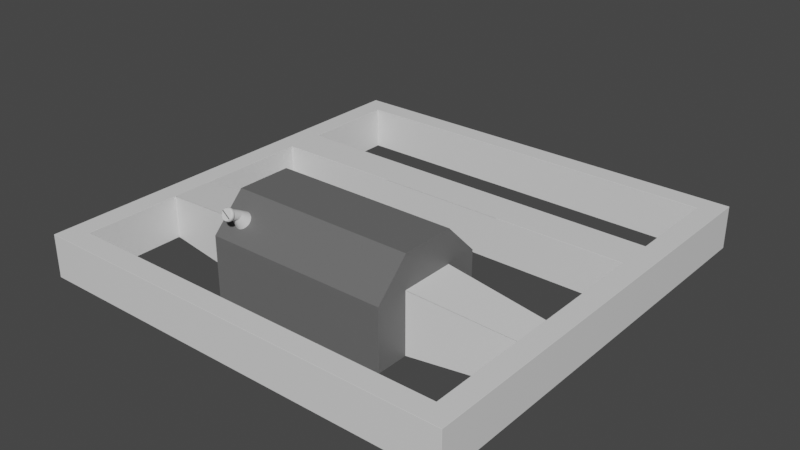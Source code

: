 # Source: D-FuelTankModule.blend  (saved by Blender 2.90.8; exported with 4.5.12 LTS)
import bpy
from mathutils import Matrix  # noqa: F401  (used for matrix-valued properties, if any)

bpy.ops.wm.read_factory_settings(use_empty=True)
scene = bpy.context.scene
scene.name = 'Scene'

# ---- collections
col_collection = bpy.data.collections.new('Collection'); scene.collection.children.link(col_collection)

# ---- materials (node trees are filled in below, after node groups)
mat_material = bpy.data.materials.new('Material')
mat_material.alpha_threshold = 0.0
mat_material.use_transparent_shadow = False
mat_material.line_color = (0.0, 0.0, 0.0, 1.0)
mat_tank = bpy.data.materials.new('Tank')
mat_tank.use_transparent_shadow = False

# ---- material node trees
mat_material.use_nodes = True; mat_material.node_tree.nodes.clear()
_N = mat_material.node_tree.nodes; _L = mat_material.node_tree.links
n0 = _N.new('ShaderNodeOutputMaterial'); n0.name = 'Material Output'; n0.location = (300, 300)
n1 = _N.new('ShaderNodeBsdfPrincipled'); n1.name = 'Principled BSDF'; n1.location = (10, 300)
n1.distribution = 'GGX'
n1.subsurface_method = 'BURLEY'
n1.inputs[2].default_value = 0.4
n1.inputs[3].default_value = 1.45
n1.inputs[27].default_value = (0.0, 0.0, 0.0, 1.0)
n1.inputs[28].default_value = 1.0
_L.new(n1.outputs[0], n0.inputs[0])
n0.is_active_output = True
mat_tank.use_nodes = True; mat_tank.node_tree.nodes.clear()
_N = mat_tank.node_tree.nodes; _L = mat_tank.node_tree.links
n0 = _N.new('ShaderNodeBsdfPrincipled'); n0.name = 'Principled BSDF'; n0.location = (10, 300)
n0.distribution = 'GGX'
n0.subsurface_method = 'BURLEY'
n0.inputs[0].default_value = (0.1376, 0.1376, 0.1376, 1.0)
n0.inputs[3].default_value = 1.45
n0.inputs[27].default_value = (0.0, 0.0, 0.0, 1.0)
n0.inputs[28].default_value = 1.0
n1 = _N.new('ShaderNodeOutputMaterial'); n1.name = 'Material Output'; n1.location = (300, 300)
_L.new(n0.outputs[0], n1.inputs[0])
n1.is_active_output = True

# ---- world
world_world = bpy.data.worlds.new('World'); scene.world = world_world
world_world.use_nodes = True; world_world.node_tree.nodes.clear()
_N = world_world.node_tree.nodes; _L = world_world.node_tree.links
n0 = _N.new('ShaderNodeOutputWorld'); n0.name = 'World Output'; n0.location = (300, 300)
n1 = _N.new('ShaderNodeBackground'); n1.name = 'Background'; n1.location = (10, 300)
n1.inputs[0].default_value = (0.05088, 0.05088, 0.05088, 1.0)
_L.new(n1.outputs[0], n0.inputs[0])
n0.is_active_output = True
world_world.color = (0.05088, 0.05088, 0.05088)
world_world.use_sun_shadow = False
world_world.sun_shadow_jitter_overblur = 0.0

# ---- meshes
me_cube = bpy.data.meshes.new('Cube')
me_cube.from_pydata([(-1.668, -2.911, 1.314), (-1.645, -2.913, 1.313), (-1.623, -2.917, 1.308), (-1.603, -2.925, 1.3), (-1.586, -2.935, 1.29), (-1.571, -2.947, 1.278), (-1.56, -2.962, 1.264), (-1.554, -2.977, 1.248), (-1.552, -2.993, 1.232), (-1.554, -3.009, 1.216), (-1.56, -3.025, 1.201), (-1.571, -3.039, 1.186), (-1.586, -3.051, 1.174), (-1.603, -3.061, 1.164), (-1.623, -3.069, 1.156), (-1.645, -3.074, 1.152), (-1.668, -3.075, 1.15), (-1.69, -3.074, 1.152), (-1.712, -3.069, 1.156), (-1.732, -3.061, 1.164), (-1.75, -3.051, 1.174), (-1.764, -3.039, 1.186), (-1.775, -3.025, 1.201), (-1.782, -3.009, 1.216), (-1.784, -2.993, 1.232), (-1.782, -2.977, 1.248), (-1.775, -2.962, 1.264), (-1.764, -2.947, 1.278), (-1.75, -2.935, 1.29), (-1.732, -2.925, 1.3), (-1.712, -2.917, 1.308), (-1.69, -2.913, 1.313), (4.497, -4.5, 0.4973), (4.499, -4.503, 0.5), (4.503, -4.499, 0.5), (4.5, -4.497, 0.4973), (4.498, -4.501, 0.4992), (4.5, -4.5, 0.4992), (4.502, -4.502, 0.5), (4.501, -4.498, 0.4992), (4.499, -4.499, 0.4973), (4.497, -4.5, -0.4973), (4.5, -4.497, -0.4973), (4.503, -4.499, -0.5), (4.499, -4.503, -0.5), (4.499, -4.499, -0.4973), (4.5, -4.5, -0.4992), (4.501, -4.498, -0.4992), (4.502, -4.502, -0.5), (4.498, -4.501, -0.4992), (-4.497, -4.5, 0.4973), (-4.5, -4.497, 0.4973), (-4.503, -4.499, 0.5), (-4.499, -4.503, 0.5), (-4.499, -4.499, 0.4973), (-4.5, -4.5, 0.4992), (-4.501, -4.498, 0.4992), (-4.502, -4.502, 0.5), (-4.498, -4.501, 0.4992), (-4.5, -4.497, -0.4973), (-4.497, -4.5, -0.4973), (-4.499, -4.503, -0.5), (-4.503, -4.499, -0.5), (-4.499, -4.499, -0.4973), (-4.5, -4.5, -0.4992), (-4.498, -4.501, -0.4992), (-4.502, -4.502, -0.5), (-4.501, -4.498, -0.4992), (-4.997, -4.994, -0.5), (-4.994, -4.997, -0.5), (-4.997, -5.0, -0.4973), (-5.0, -4.997, -0.4973), (-4.996, -4.996, -0.5), (-4.998, -4.998, -0.4992), (-4.995, -4.999, -0.4992), (-4.999, -4.999, -0.4973), (-4.999, -4.995, -0.4992), (5.0, -4.997, 0.4973), (4.997, -4.994, 0.5), (4.994, -4.997, 0.5), (4.997, -5.0, 0.4973), (4.999, -4.995, 0.4992), (4.998, -4.998, 0.4992), (4.996, -4.996, 0.5), (4.995, -4.999, 0.4992), (4.999, -4.999, 0.4973), (-5.0, -4.997, 0.4973), (-4.997, -5.0, 0.4973), (-4.994, -4.997, 0.5), (-4.997, -4.994, 0.5), (-4.999, -4.999, 0.4973), (-4.998, -4.998, 0.4992), (-4.995, -4.999, 0.4992), (-4.996, -4.996, 0.5), (-4.999, -4.995, 0.4992), (5.0, -4.997, -0.4973), (4.997, -5.0, -0.4973), (4.994, -4.997, -0.5), (4.997, -4.994, -0.5), (4.999, -4.999, -0.4973), (4.998, -4.998, -0.4992), (4.995, -4.999, -0.4992), (4.996, -4.996, -0.5), (4.999, -4.995, -0.4992), (-5.0, -0.9973, -0.4973), (-4.997, -0.9986, -0.5), (-4.997, -1.005, -0.5), (-5.0, -1.003, -0.4973), (-4.999, -0.998, -0.4992), (-4.999, -1.001, -0.4992), (-4.997, -1.002, -0.5), (-4.999, -1.004, -0.4992), (-5.0, -1.0, -0.4973), (-5.0, -3.003, -0.4973), (-5.0, -2.997, -0.4973), (-4.997, -2.991, -0.5), (-4.997, -3.001, -0.5), (-5.0, -3.0, -0.4973), (-4.999, -2.999, -0.4992), (-4.999, -2.994, -0.4992), (-4.997, -2.996, -0.5), (-4.999, -3.002, -0.4992), (-5.0, -3.003, 0.4973), (-4.997, -3.001, 0.5), (-4.997, -2.991, 0.5), (-5.0, -2.997, 0.4973), (-4.999, -3.002, 0.4992), (-4.999, -2.999, 0.4992), (-4.997, -2.996, 0.5), (-4.999, -2.994, 0.4992), (-5.0, -3.0, 0.4973), (-5.0, -1.003, 0.4973), (-4.997, -1.005, 0.5), (-4.997, -0.9986, 0.5), (-5.0, -0.9973, 0.4973), (-4.999, -1.004, 0.4992), (-4.999, -1.001, 0.4992), (-4.997, -1.002, 0.5), (-4.999, -0.998, 0.4992), (-5.0, -1.0, 0.4973), (-4.503, -1.345, -0.5), (-4.5, -1.347, -0.4973), (-4.497, -1.35, -0.4973), (-4.497, -1.353, -0.5), (-4.503, -1.351, -0.5), (-4.501, -1.346, -0.4992), (-4.5, -1.35, -0.4994), (-4.499, -1.349, -0.4973), (-4.497, -1.351, -0.4992), (-4.5, -1.352, -0.5), (-4.503, -1.348, -0.5), (-4.503, -2.259, -0.5), (-4.503, -2.249, -0.5), (-4.497, -2.247, -0.5), (-4.497, -2.25, -0.4973), (-4.5, -2.253, -0.4973), (-4.503, -2.254, -0.5), (-4.5, -2.251, -0.4994), (-4.501, -2.248, -0.5), (-4.497, -2.249, -0.4992), (-4.499, -2.251, -0.4973), (-4.501, -2.256, -0.4992), (-4.503, -2.259, 0.5), (-4.5, -2.253, 0.4973), (-4.497, -2.25, 0.4973), (-4.497, -2.247, 0.5), (-4.503, -2.249, 0.5), (-4.501, -2.256, 0.4992), (-4.5, -2.251, 0.4994), (-4.499, -2.251, 0.4973), (-4.497, -2.249, 0.4992), (-4.501, -2.248, 0.5), (-4.503, -2.254, 0.5), (-4.497, -1.353, 0.5), (-4.497, -1.35, 0.4973), (-4.5, -1.347, 0.4973), (-4.503, -1.345, 0.5), (-4.503, -1.351, 0.5), (-4.497, -1.351, 0.4992), (-4.5, -1.35, 0.4994), (-4.499, -1.349, 0.4973), (-4.501, -1.346, 0.4992), (-4.503, -1.348, 0.5), (-4.5, -1.352, 0.5), (5.0, -0.9973, 0.4973), (4.997, -0.9986, 0.5), (4.997, -1.005, 0.5), (5.0, -1.003, 0.4973), (4.999, -0.998, 0.4992), (4.999, -1.001, 0.4992), (4.997, -1.002, 0.5), (4.999, -1.004, 0.4992), (5.0, -1.0, 0.4973), (5.0, -3.003, 0.4973), (5.0, -2.997, 0.4973), (4.997, -2.991, 0.5), (4.997, -3.001, 0.5), (5.0, -3.0, 0.4973), (4.999, -2.999, 0.4992), (4.999, -2.994, 0.4992), (4.997, -2.996, 0.5), (4.999, -3.002, 0.4992), (5.0, -3.003, -0.4973), (4.997, -3.001, -0.5), (4.997, -2.991, -0.5), (5.0, -2.997, -0.4973), (4.999, -3.002, -0.4992), (4.999, -2.999, -0.4992), (4.997, -2.996, -0.5), (4.999, -2.994, -0.4992), (5.0, -3.0, -0.4973), (5.0, -1.003, -0.4973), (4.997, -1.005, -0.5), (4.997, -0.9986, -0.5), (5.0, -0.9973, -0.4973), (4.999, -1.004, -0.4992), (4.999, -1.001, -0.4992), (4.997, -1.002, -0.5), (4.999, -0.998, -0.4992), (5.0, -1.0, -0.4973), (4.5, -1.347, 0.4973), (4.497, -1.35, 0.4973), (4.497, -1.353, 0.5), (4.503, -1.351, 0.5), (4.503, -1.345, 0.5), (4.499, -1.349, 0.4973), (4.5, -1.35, 0.4994), (4.497, -1.351, 0.4992), (4.5, -1.352, 0.5), (4.503, -1.348, 0.5), (4.501, -1.346, 0.4992), (4.5, -2.253, 0.4973), (4.503, -2.259, 0.5), (4.503, -2.249, 0.5), (4.497, -2.247, 0.5), (4.497, -2.25, 0.4973), (4.501, -2.256, 0.4992), (4.5, -2.251, 0.4994), (4.503, -2.254, 0.5), (4.501, -2.248, 0.5), (4.497, -2.249, 0.4992), (4.499, -2.251, 0.4973), (4.5, -2.253, -0.4973), (4.497, -2.25, -0.4973), (4.497, -2.247, -0.5), (4.503, -2.249, -0.5), (4.503, -2.259, -0.5), (4.499, -2.251, -0.4973), (4.5, -2.251, -0.4994), (4.497, -2.249, -0.4992), (4.501, -2.248, -0.5), (4.503, -2.254, -0.5), (4.501, -2.256, -0.4992), (4.497, -1.353, -0.5), (4.497, -1.35, -0.4973), (4.5, -1.347, -0.4973), (4.503, -1.345, -0.5), (4.503, -1.351, -0.5), (4.497, -1.351, -0.4992), (4.5, -1.35, -0.4994), (4.499, -1.349, -0.4973), (4.501, -1.346, -0.4992), (4.503, -1.348, -0.5), (4.5, -1.352, -0.5), (-2.124, -2.433, -0.704), (-2.124, -2.429, -0.7078), (2.16, -2.433, -0.704), (2.16, -2.429, -0.7078), (2.16, -2.429, 0.7176), (2.16, -2.433, 0.7138), (-2.124, -2.429, 0.7176), (-2.124, -2.433, 0.7138), (2.16, -1.154, 0.7176), (2.16, -1.15, 0.7138), (-2.124, -1.154, 0.7176), (-2.124, -1.15, 0.7138), (2.16, -1.15, -0.704), (2.16, -1.154, -0.7078), (-2.124, -1.15, -0.704), (-2.124, -1.154, -0.7078), (4.497, 4.5, 0.4973), (4.5, 4.497, 0.4973), (4.503, 4.499, 0.5), (4.499, 4.503, 0.5), (4.499, 4.499, 0.4973), (4.5, 4.5, 0.4992), (4.501, 4.498, 0.4992), (4.502, 4.502, 0.5), (4.498, 4.501, 0.4992), (4.497, 4.5, -0.4973), (4.499, 4.503, -0.5), (4.503, 4.499, -0.5), (4.5, 4.497, -0.4973), (4.498, 4.501, -0.4992), (4.5, 4.5, -0.4992), (4.502, 4.502, -0.5), (4.501, 4.498, -0.4992), (4.499, 4.499, -0.4973), (-4.497, 4.5, 0.4973), (-4.499, 4.503, 0.5), (-4.503, 4.499, 0.5), (-4.5, 4.497, 0.4973), (-4.498, 4.501, 0.4992), (-4.5, 4.5, 0.4992), (-4.502, 4.502, 0.5), (-4.501, 4.498, 0.4992), (-4.499, 4.499, 0.4973), (-4.5, 4.497, -0.4973), (-4.503, 4.499, -0.5), (-4.499, 4.503, -0.5), (-4.497, 4.5, -0.4973), (-4.501, 4.498, -0.4992), (-4.5, 4.5, -0.4992), (-4.502, 4.502, -0.5), (-4.498, 4.501, -0.4992), (-4.499, 4.499, -0.4973), (-4.997, 4.994, -0.5), (-5.0, 4.997, -0.4973), (-4.997, 5.0, -0.4973), (-4.994, 4.997, -0.5), (-4.999, 4.995, -0.4992), (-4.998, 4.998, -0.4992), (-4.999, 4.999, -0.4973), (-4.995, 4.999, -0.4992), (-4.996, 4.996, -0.5), (5.0, 4.997, 0.4973), (4.997, 5.0, 0.4973), (4.994, 4.997, 0.5), (4.997, 4.994, 0.5), (4.999, 4.999, 0.4973), (4.998, 4.998, 0.4992), (4.995, 4.999, 0.4992), (4.996, 4.996, 0.5), (4.999, 4.995, 0.4992), (-5.0, 4.997, 0.4973), (-4.997, 4.994, 0.5), (-4.994, 4.997, 0.5), (-4.997, 5.0, 0.4973), (-4.999, 4.995, 0.4992), (-4.998, 4.998, 0.4992), (-4.996, 4.996, 0.5), (-4.995, 4.999, 0.4992), (-4.999, 4.999, 0.4973), (5.0, 4.997, -0.4973), (4.997, 4.994, -0.5), (4.994, 4.997, -0.5), (4.997, 5.0, -0.4973), (4.999, 4.995, -0.4992), (4.998, 4.998, -0.4992), (4.996, 4.996, -0.5), (4.995, 4.999, -0.4992), (4.999, 4.999, -0.4973), (-5.0, 0.9973, -0.4973), (-5.0, 1.003, -0.4973), (-4.997, 1.005, -0.5), (-4.997, 0.9986, -0.5), (-5.0, 1.0, -0.4973), (-4.999, 1.001, -0.4992), (-4.999, 1.004, -0.4992), (-4.997, 1.002, -0.5), (-4.999, 0.998, -0.4992), (-5.0, 3.003, -0.4973), (-4.997, 3.001, -0.5), (-4.997, 2.991, -0.5), (-5.0, 2.997, -0.4973), (-4.999, 3.002, -0.4992), (-4.999, 2.999, -0.4992), (-4.997, 2.996, -0.5), (-4.999, 2.994, -0.4992), (-5.0, 3.0, -0.4973), (-5.0, 3.003, 0.4973), (-5.0, 2.997, 0.4973), (-4.997, 2.991, 0.5), (-4.997, 3.001, 0.5), (-5.0, 3.0, 0.4973), (-4.999, 2.999, 0.4992), (-4.999, 2.994, 0.4992), (-4.997, 2.996, 0.5), (-4.999, 3.002, 0.4992), (-5.0, 1.003, 0.4973), (-5.0, 0.9973, 0.4973), (-4.997, 0.9986, 0.5), (-4.997, 1.005, 0.5), (-5.0, 1.0, 0.4973), (-4.999, 1.001, 0.4992), (-4.999, 0.998, 0.4992), (-4.997, 1.002, 0.5), (-4.999, 1.004, 0.4992), (-4.503, 1.345, -0.5), (-4.503, 1.351, -0.5), (-4.497, 1.353, -0.5), (-4.497, 1.35, -0.4973), (-4.5, 1.347, -0.4973), (-4.503, 1.348, -0.5), (-4.5, 1.35, -0.4994), (-4.5, 1.352, -0.5), (-4.497, 1.351, -0.4992), (-4.499, 1.349, -0.4973), (-4.501, 1.346, -0.4992), (-4.503, 2.259, -0.5), (-4.5, 2.253, -0.4973), (-4.497, 2.25, -0.4973), (-4.497, 2.247, -0.5), (-4.503, 2.249, -0.5), (-4.501, 2.256, -0.4992), (-4.5, 2.251, -0.4994), (-4.499, 2.251, -0.4973), (-4.497, 2.249, -0.4992), (-4.501, 2.248, -0.5), (-4.503, 2.254, -0.5), (-4.503, 2.259, 0.5), (-4.503, 2.249, 0.5), (-4.497, 2.247, 0.5), (-4.497, 2.25, 0.4973), (-4.5, 2.253, 0.4973), (-4.503, 2.254, 0.5), (-4.5, 2.251, 0.4994), (-4.501, 2.248, 0.5), (-4.497, 2.249, 0.4992), (-4.499, 2.251, 0.4973), (-4.501, 2.256, 0.4992), (-4.497, 1.353, 0.5), (-4.503, 1.351, 0.5), (-4.503, 1.345, 0.5), (-4.5, 1.347, 0.4973), (-4.497, 1.35, 0.4973), (-4.5, 1.352, 0.5), (-4.5, 1.35, 0.4994), (-4.503, 1.348, 0.5), (-4.501, 1.346, 0.4992), (-4.499, 1.349, 0.4973), (-4.497, 1.351, 0.4992), (5.0, 0.9973, 0.4973), (5.0, 1.003, 0.4973), (4.997, 1.005, 0.5), (4.997, 0.9986, 0.5), (5.0, 1.0, 0.4973), (4.999, 1.001, 0.4992), (4.999, 1.004, 0.4992), (4.997, 1.002, 0.5), (4.999, 0.998, 0.4992), (5.0, 3.003, 0.4973), (4.997, 3.001, 0.5), (4.997, 2.991, 0.5), (5.0, 2.997, 0.4973), (4.999, 3.002, 0.4992), (4.999, 2.999, 0.4992), (4.997, 2.996, 0.5), (4.999, 2.994, 0.4992), (5.0, 3.0, 0.4973), (5.0, 3.003, -0.4973), (5.0, 2.997, -0.4973), (4.997, 2.991, -0.5), (4.997, 3.001, -0.5), (5.0, 3.0, -0.4973), (4.999, 2.999, -0.4992), (4.999, 2.994, -0.4992), (4.997, 2.996, -0.5), (4.999, 3.002, -0.4992), (5.0, 1.003, -0.4973), (5.0, 0.9973, -0.4973), (4.997, 0.9986, -0.5), (4.997, 1.005, -0.5), (5.0, 1.0, -0.4973), (4.999, 1.001, -0.4992), (4.999, 0.998, -0.4992), (4.997, 1.002, -0.5), (4.999, 1.004, -0.4992), (4.5, 1.347, 0.4973), (4.503, 1.345, 0.5), (4.503, 1.351, 0.5), (4.497, 1.353, 0.5), (4.497, 1.35, 0.4973), (4.501, 1.346, 0.4992), (4.5, 1.35, 0.4994), (4.503, 1.348, 0.5), (4.5, 1.352, 0.5), (4.497, 1.351, 0.4992), (4.499, 1.349, 0.4973), (4.5, 2.253, 0.4973), (4.497, 2.25, 0.4973), (4.497, 2.247, 0.5), (4.503, 2.249, 0.5), (4.503, 2.259, 0.5), (4.499, 2.251, 0.4973), (4.5, 2.251, 0.4994), (4.497, 2.249, 0.4992), (4.501, 2.248, 0.5), (4.503, 2.254, 0.5), (4.501, 2.256, 0.4992), (4.5, 2.253, -0.4973), (4.503, 2.259, -0.5), (4.503, 2.249, -0.5), (4.497, 2.247, -0.5), (4.497, 2.25, -0.4973), (4.501, 2.256, -0.4992), (4.5, 2.251, -0.4994), (4.503, 2.254, -0.5), (4.501, 2.248, -0.5), (4.497, 2.249, -0.4992), (4.499, 2.251, -0.4973), (4.497, 1.353, -0.5), (4.503, 1.351, -0.5), (4.503, 1.345, -0.5), (4.5, 1.347, -0.4973), (4.497, 1.35, -0.4973), (4.5, 1.352, -0.5), (4.5, 1.35, -0.4994), (4.503, 1.348, -0.5), (4.501, 1.346, -0.4992), (4.499, 1.349, -0.4973), (4.497, 1.351, -0.4992), (-1.503, 2.25, -0.4973), (-1.503, 2.247, -0.5), (-1.503, 2.249, -0.4992), (1.503, 2.25, -0.4973), (1.503, 2.247, -0.5), (1.503, 2.249, -0.4992), (1.503, 2.247, 0.5), (1.503, 2.25, 0.4973), (1.503, 2.249, 0.4992), (-1.503, 2.247, 0.5), (-1.503, 2.25, 0.4973), (-1.503, 2.249, 0.4992), (1.503, 1.35, 0.4973), (1.503, 1.353, 0.5), (1.503, 1.351, 0.4992), (-1.503, 1.353, 0.5), (-1.503, 1.35, 0.4973), (-1.503, 1.351, 0.4992), (1.503, 1.353, -0.5), (1.503, 1.35, -0.4973), (1.503, 1.351, -0.4992), (-1.503, 1.35, -0.4973), (-1.503, 1.353, -0.5), (-1.503, 1.351, -0.4992), (-4.997, -0.002669, -0.5), (-5.0, -0.002669, -0.4973), (-5.0, 0.002669, -0.4973), (-4.997, 0.002669, -0.5), (-4.999, -0.002669, -0.4992), (-4.999, -7.257e-12, -0.4992), (-5.0, 0.0, -0.4973), (-4.999, 0.002669, -0.4992), (-4.997, 0.0, -0.5), (-4.997, -0.002669, 0.5), (-4.997, 0.002669, 0.5), (-5.0, 0.002669, 0.4973), (-5.0, -0.002669, 0.4973), (-4.997, 0.0, 0.5), (-4.999, 7.256e-12, 0.4992), (-4.999, 0.002669, 0.4992), (-5.0, 0.0, 0.4973), (-4.999, -0.002669, 0.4992), (-4.5, -0.002669, -0.4973), (-4.503, -0.002669, -0.5), (-4.503, 0.002669, -0.5), (-4.5, 0.002669, -0.4973), (-4.501, -0.002669, -0.4992), (-4.501, -1.474e-12, -0.4992), (-4.503, 1.164e-10, -0.5), (-4.501, 0.002669, -0.4992), (-4.5, -1.164e-10, -0.4973), (-4.5, -0.002669, 0.4973), (-4.5, 0.002669, 0.4973), (-4.503, 0.002669, 0.5), (-4.503, -0.002669, 0.5), (-4.5, -1.164e-10, 0.4973), (-4.501, 1.029e-11, 0.4992), (-4.501, 0.002669, 0.4992), (-4.503, 1.164e-10, 0.5), (-4.501, -0.002669, 0.4992), (4.997, -0.002669, 0.5), (5.0, -0.002669, 0.4973), (5.0, 0.002669, 0.4973), (4.997, 0.002669, 0.5), (4.999, -0.002669, 0.4992), (4.999, -7.257e-12, 0.4992), (5.0, 0.0, 0.4973), (4.999, 0.002669, 0.4992), (4.997, 0.0, 0.5), (4.997, -0.002669, -0.5), (4.997, 0.002669, -0.5), (5.0, 0.002669, -0.4973), (5.0, -0.002669, -0.4973), (4.997, 0.0, -0.5), (4.999, 7.256e-12, -0.4992), (4.999, 0.002669, -0.4992), (5.0, 0.0, -0.4973), (4.999, -0.002669, -0.4992), (4.503, -0.002669, 0.5), (4.503, 0.002669, 0.5), (4.5, 0.002669, 0.4973), (4.5, -0.002669, 0.4973), (4.503, 1.164e-10, 0.5), (4.501, 6.566e-13, 0.4992), (4.501, 0.002669, 0.4992), (4.5, -1.164e-10, 0.4973), (4.501, -0.002669, 0.4992), (4.503, -0.002669, -0.5), (4.5, -0.002669, -0.4973), (4.5, 0.002669, -0.4973), (4.503, 0.002669, -0.5), (4.501, -0.002669, -0.4992), (4.501, -5.79e-12, -0.4992), (4.5, -1.164e-10, -0.4973), (4.501, 0.002669, -0.4992), (4.503, 1.164e-10, -0.5), (2.16, -0.3859, 0.7138), (2.16, -0.3859, -0.704), (-2.124, -0.3859, -0.704), (-2.124, -0.3859, 0.7138), (2.16, -3.197, -0.704), (2.16, -3.197, 0.7138), (-2.124, -3.197, 0.7138), (-2.124, -3.197, -0.704), (2.16, -2.429, 1.482), (2.16, -1.154, 1.482), (-2.124, -1.154, 1.482), (-2.124, -2.429, 1.482), (-1.668, -2.708, 1.203), (-1.705, -2.71, 1.201), (-1.63, -2.71, 1.201), (-1.742, -2.718, 1.193), (-1.594, -2.718, 1.193), (-1.561, -2.731, 1.18), (-1.775, -2.731, 1.18), (-1.532, -2.747, 1.163), (-1.804, -2.747, 1.163), (-1.508, -2.768, 1.143), (-1.828, -2.768, 1.143), (-1.846, -2.792, 1.119), (-1.49, -2.792, 1.119), (-1.479, -2.817, 1.093), (-1.857, -2.817, 1.093), (-1.475, -2.844, 1.067), (-1.479, -2.87, 1.04), (-1.49, -2.896, 1.015), (-1.861, -2.844, 1.067), (-1.857, -2.87, 1.04), (-1.846, -2.896, 1.015), (-1.508, -2.92, 0.9911), (-1.804, -2.94, 0.9705), (-1.828, -2.92, 0.9911), (-1.532, -2.94, 0.9705), (-1.561, -2.957, 0.9535), (-1.775, -2.957, 0.9535), (-1.742, -2.97, 0.9409), (-1.594, -2.97, 0.9409), (-1.705, -2.978, 0.9332), (-1.63, -2.978, 0.9332), (-1.668, -2.98, 0.9306), (-1.668, -3.12, 1.417), (-1.645, -3.121, 1.414), (-1.623, -3.123, 1.408), (-1.603, -3.127, 1.398), (-1.586, -3.133, 1.385), (-1.571, -3.14, 1.369), (-1.56, -3.147, 1.35), (-1.554, -3.155, 1.33), (-1.552, -3.164, 1.309), (-1.554, -3.173, 1.288), (-1.56, -3.181, 1.268), (-1.571, -3.189, 1.249), (-1.586, -3.195, 1.233), (-1.603, -3.201, 1.22), (-1.623, -3.205, 1.21), (-1.645, -3.207, 1.204), (-1.668, -3.208, 1.202), (-1.69, -3.207, 1.204), (-1.712, -3.205, 1.21), (-1.732, -3.201, 1.22), (-1.75, -3.195, 1.233), (-1.764, -3.189, 1.249), (-1.775, -3.181, 1.268), (-1.782, -3.173, 1.288), (-1.784, -3.164, 1.309), (-1.782, -3.155, 1.33), (-1.775, -3.147, 1.35), (-1.764, -3.14, 1.369), (-1.75, -3.133, 1.385), (-1.732, -3.127, 1.398), (-1.712, -3.123, 1.408), (-1.69, -3.121, 1.414), (-1.668, -3.133, 1.451), (-1.64, -3.134, 1.449), (-1.613, -3.137, 1.441), (-1.588, -3.142, 1.429), (-1.566, -3.149, 1.413), (-1.549, -3.157, 1.392), (-1.535, -3.167, 1.37), (-1.527, -3.177, 1.345), (-1.524, -3.188, 1.319), (-1.527, -3.198, 1.293), (-1.535, -3.209, 1.268), (-1.549, -3.218, 1.245), (-1.566, -3.226, 1.225), (-1.588, -3.233, 1.209), (-1.613, -3.238, 1.196), (-1.64, -3.241, 1.189), (-1.668, -3.242, 1.186), (-1.696, -3.241, 1.189), (-1.723, -3.238, 1.196), (-1.747, -3.233, 1.209), (-1.769, -3.226, 1.225), (-1.787, -3.218, 1.245), (-1.8, -3.209, 1.268), (-1.808, -3.198, 1.293), (-1.811, -3.188, 1.319), (-1.808, -3.177, 1.345), (-1.8, -3.167, 1.37), (-1.787, -3.157, 1.392), (-1.769, -3.149, 1.413), (-1.747, -3.142, 1.429), (-1.723, -3.137, 1.441), (-1.696, -3.134, 1.449), (-1.668, -3.167, 1.465), (-1.64, -3.168, 1.463), (-1.613, -3.171, 1.455), (-1.588, -3.176, 1.443), (-1.566, -3.183, 1.426), (-1.549, -3.191, 1.406), (-1.535, -3.201, 1.383), (-1.527, -3.211, 1.359), (-1.524, -3.221, 1.333), (-1.527, -3.232, 1.307), (-1.535, -3.242, 1.282), (-1.549, -3.252, 1.259), (-1.566, -3.26, 1.239), (-1.588, -3.267, 1.222), (-1.613, -3.272, 1.21), (-1.64, -3.275, 1.203), (-1.668, -3.276, 1.2), (-1.696, -3.275, 1.203), (-1.723, -3.272, 1.21), (-1.747, -3.267, 1.222), (-1.769, -3.26, 1.239), (-1.787, -3.252, 1.259), (-1.8, -3.242, 1.282), (-1.808, -3.232, 1.307), (-1.811, -3.221, 1.333), (-1.808, -3.211, 1.359), (-1.8, -3.201, 1.383), (-1.787, -3.191, 1.406), (-1.769, -3.183, 1.426), (-1.747, -3.176, 1.443), (-1.723, -3.171, 1.455), (-1.696, -3.168, 1.463), (-1.668, -3.205, 1.462), (-1.643, -3.206, 1.46), (-1.62, -3.209, 1.453), (-1.598, -3.213, 1.442), (-1.579, -3.219, 1.428), (-1.563, -3.227, 1.41), (-1.552, -3.235, 1.39), (-1.545, -3.244, 1.368), (-1.542, -3.253, 1.346), (-1.545, -3.263, 1.323), (-1.559, -3.272, 1.299), (-1.566, -3.277, 1.288), (-1.579, -3.287, 1.264), (-1.598, -3.293, 1.249), (-1.62, -3.297, 1.238), (-1.643, -3.3, 1.232), (-1.668, -3.301, 1.23), (-1.692, -3.3, 1.232), (-1.716, -3.297, 1.238), (-1.738, -3.293, 1.249), (-1.757, -3.287, 1.264), (-1.772, -3.28, 1.281), (-1.784, -3.271, 1.301), (-1.791, -3.263, 1.323), (-1.793, -3.253, 1.346), (-1.791, -3.244, 1.368), (-1.776, -3.234, 1.392), (-1.77, -3.23, 1.403), (-1.757, -3.219, 1.428), (-1.738, -3.213, 1.442), (-1.716, -3.209, 1.453), (-1.692, -3.206, 1.46), (-1.552, -3.271, 1.301), (-1.563, -3.28, 1.281), (-1.784, -3.235, 1.39), (-1.772, -3.227, 1.41), (-1.559, -3.293, 1.307), (-1.566, -3.297, 1.296), (-1.776, -3.254, 1.401), (-1.77, -3.25, 1.412)], [], [(0, 1, 622, 620), (1, 2, 624, 622), (2, 3, 625, 624), (3, 4, 627, 625), (4, 5, 629, 627), (5, 6, 632, 629), (6, 7, 633, 632), (7, 8, 635, 633), (8, 9, 636, 635), (9, 10, 637, 636), (10, 11, 641, 637), (11, 12, 644, 641), (12, 13, 645, 644), (13, 14, 648, 645), (14, 15, 650, 648), (15, 16, 651, 650), (16, 17, 649, 651), (17, 18, 647, 649), (18, 19, 646, 647), (19, 20, 642, 646), (20, 21, 643, 642), (21, 22, 640, 643), (22, 23, 639, 640), (23, 24, 638, 639), (24, 25, 634, 638), (25, 26, 631, 634), (26, 27, 630, 631), (27, 28, 628, 630), (28, 29, 626, 628), (29, 30, 623, 626), (30, 31, 621, 623), (31, 0, 620, 621), (14, 13, 665, 666), (202, 193, 77, 95), (61, 44, 97, 69), (104, 134, 548, 537), (71, 86, 122, 113), (35, 231, 242, 42), (50, 32, 41, 60), (43, 246, 203, 98), (151, 62, 68, 116), (275, 278, 142, 174), (584, 573, 184, 214), (163, 51, 59, 155), (176, 566, 545, 133), (114, 125, 131, 107), (166, 177, 132, 124), (96, 80, 87, 70), (144, 152, 115, 106), (52, 162, 123, 89), (256, 599, 581, 213), (211, 187, 194, 205), (245, 257, 212, 204), (590, 224, 185, 572), (223, 233, 195, 186), (232, 34, 78, 196), (270, 274, 173, 165), (279, 265, 153, 143), (264, 271, 164, 154), (234, 222, 272, 268), (253, 244, 267, 277), (243, 235, 269, 266), (555, 140, 105, 536), (563, 175, 141, 554), (221, 254, 276, 273), (220, 593, 600, 255), (33, 53, 88, 79), (450, 343, 325, 441), (483, 442, 328, 282), (352, 538, 547, 380), (317, 361, 370, 334), (281, 292, 490, 479), (309, 319, 345, 290), (291, 344, 453, 491), (399, 362, 316, 308), (528, 425, 391, 533), (583, 460, 432, 574), (414, 400, 307, 301), (423, 381, 546, 565), (364, 353, 379, 371), (556, 539, 355, 388), (346, 318, 337, 326), (411, 372, 382, 422), (300, 335, 373, 410), (503, 461, 582, 602), (459, 451, 444, 433), (591, 575, 435, 469), (470, 434, 443, 482), (492, 452, 462, 502), (298, 310, 289, 280), (521, 412, 421, 527), (534, 390, 402, 513), (512, 401, 413, 522), (481, 518, 525, 471), (501, 530, 516, 493), (494, 515, 519, 480), (389, 354, 363, 403), (564, 557, 392, 424), (472, 524, 531, 505), (468, 504, 601, 592), (283, 327, 336, 299), (32, 36, 37, 40), (33, 38, 37, 36), (34, 39, 37, 38), (35, 40, 37, 39), (41, 45, 46, 49), (42, 47, 46, 45), (43, 48, 46, 47), (44, 49, 46, 48), (50, 54, 55, 58), (51, 56, 55, 54), (52, 57, 55, 56), (53, 58, 55, 57), (59, 63, 64, 67), (60, 65, 64, 63), (61, 66, 64, 65), (62, 67, 64, 66), (68, 72, 73, 76), (69, 74, 73, 72), (70, 75, 73, 74), (71, 76, 73, 75), (77, 81, 82, 85), (78, 83, 82, 81), (79, 84, 82, 83), (80, 85, 82, 84), (86, 90, 91, 94), (87, 92, 91, 90), (88, 93, 91, 92), (89, 94, 91, 93), (95, 99, 100, 103), (96, 101, 100, 99), (97, 102, 100, 101), (98, 103, 100, 102), (104, 108, 109, 112), (105, 110, 109, 108), (106, 111, 109, 110), (107, 112, 109, 111), (113, 117, 118, 121), (114, 119, 118, 117), (115, 120, 118, 119), (116, 121, 118, 120), (122, 126, 127, 130), (123, 128, 127, 126), (124, 129, 127, 128), (125, 130, 127, 129), (131, 135, 136, 139), (132, 137, 136, 135), (133, 138, 136, 137), (134, 139, 136, 138), (140, 145, 146, 150), (141, 147, 146, 145), (142, 148, 146, 147), (143, 149, 146, 148), (144, 150, 146, 149), (151, 156, 157, 161), (152, 158, 157, 156), (153, 159, 157, 158), (154, 160, 157, 159), (155, 161, 157, 160), (162, 167, 168, 172), (163, 169, 168, 167), (164, 170, 168, 169), (165, 171, 168, 170), (166, 172, 168, 171), (173, 178, 179, 183), (174, 180, 179, 178), (175, 181, 179, 180), (176, 182, 179, 181), (177, 183, 179, 182), (184, 188, 189, 192), (185, 190, 189, 188), (186, 191, 189, 190), (187, 192, 189, 191), (193, 197, 198, 201), (194, 199, 198, 197), (195, 200, 198, 199), (196, 201, 198, 200), (202, 206, 207, 210), (203, 208, 207, 206), (204, 209, 207, 208), (205, 210, 207, 209), (211, 215, 216, 219), (212, 217, 216, 215), (213, 218, 216, 217), (214, 219, 216, 218), (220, 225, 226, 230), (221, 227, 226, 225), (222, 228, 226, 227), (223, 229, 226, 228), (224, 230, 226, 229), (231, 236, 237, 241), (232, 238, 237, 236), (233, 239, 237, 238), (234, 240, 237, 239), (235, 241, 237, 240), (242, 247, 248, 252), (243, 249, 248, 247), (244, 250, 248, 249), (245, 251, 248, 250), (246, 252, 248, 251), (253, 258, 259, 263), (254, 260, 259, 258), (255, 261, 259, 260), (256, 262, 259, 261), (257, 263, 259, 262), (280, 284, 285, 288), (281, 286, 285, 284), (282, 287, 285, 286), (283, 288, 285, 287), (289, 293, 294, 297), (290, 295, 294, 293), (291, 296, 294, 295), (292, 297, 294, 296), (298, 302, 303, 306), (299, 304, 303, 302), (300, 305, 303, 304), (301, 306, 303, 305), (307, 311, 312, 315), (308, 313, 312, 311), (309, 314, 312, 313), (310, 315, 312, 314), (316, 320, 321, 324), (317, 322, 321, 320), (318, 323, 321, 322), (319, 324, 321, 323), (325, 329, 330, 333), (326, 331, 330, 329), (327, 332, 330, 331), (328, 333, 330, 332), (334, 338, 339, 342), (335, 340, 339, 338), (336, 341, 339, 340), (337, 342, 339, 341), (343, 347, 348, 351), (344, 349, 348, 347), (345, 350, 348, 349), (346, 351, 348, 350), (352, 356, 357, 360), (353, 358, 357, 356), (354, 359, 357, 358), (355, 360, 357, 359), (361, 365, 366, 369), (362, 367, 366, 365), (363, 368, 366, 367), (364, 369, 366, 368), (370, 374, 375, 378), (371, 376, 375, 374), (372, 377, 375, 376), (373, 378, 375, 377), (379, 383, 384, 387), (380, 385, 384, 383), (381, 386, 384, 385), (382, 387, 384, 386), (388, 393, 394, 398), (389, 395, 394, 393), (390, 396, 394, 395), (391, 397, 394, 396), (392, 398, 394, 397), (399, 404, 405, 409), (400, 406, 405, 404), (401, 407, 405, 406), (402, 408, 405, 407), (403, 409, 405, 408), (410, 415, 416, 420), (411, 417, 416, 415), (412, 418, 416, 417), (413, 419, 416, 418), (414, 420, 416, 419), (421, 426, 427, 431), (422, 428, 427, 426), (423, 429, 427, 428), (424, 430, 427, 429), (425, 431, 427, 430), (432, 436, 437, 440), (433, 438, 437, 436), (434, 439, 437, 438), (435, 440, 437, 439), (441, 445, 446, 449), (442, 447, 446, 445), (443, 448, 446, 447), (444, 449, 446, 448), (450, 454, 455, 458), (451, 456, 455, 454), (452, 457, 455, 456), (453, 458, 455, 457), (459, 463, 464, 467), (460, 465, 464, 463), (461, 466, 464, 465), (462, 467, 464, 466), (468, 473, 474, 478), (469, 475, 474, 473), (470, 476, 474, 475), (471, 477, 474, 476), (472, 478, 474, 477), (479, 484, 485, 489), (480, 486, 485, 484), (481, 487, 485, 486), (482, 488, 485, 487), (483, 489, 485, 488), (490, 495, 496, 500), (491, 497, 496, 495), (492, 498, 496, 497), (493, 499, 496, 498), (494, 500, 496, 499), (501, 506, 507, 511), (502, 508, 507, 506), (503, 509, 507, 508), (504, 510, 507, 509), (505, 511, 507, 510), (536, 540, 541, 544), (537, 542, 541, 540), (538, 543, 541, 542), (539, 544, 541, 543), (545, 549, 550, 553), (546, 551, 550, 549), (547, 552, 550, 551), (548, 553, 550, 552), (554, 558, 559, 562), (555, 560, 559, 558), (556, 561, 559, 560), (557, 562, 559, 561), (563, 567, 568, 571), (564, 569, 568, 567), (565, 570, 568, 569), (566, 571, 568, 570), (572, 576, 577, 580), (573, 578, 577, 576), (574, 579, 577, 578), (575, 580, 577, 579), (581, 585, 586, 589), (582, 587, 586, 585), (583, 588, 586, 587), (584, 589, 586, 588), (590, 594, 595, 598), (591, 596, 595, 594), (592, 597, 595, 596), (593, 598, 595, 597), (599, 603, 604, 607), (600, 605, 604, 603), (601, 606, 604, 605), (602, 607, 604, 606), (116, 68, 76, 121), (121, 76, 71, 113), (70, 87, 90, 75), (75, 90, 86, 71), (80, 96, 99, 85), (85, 99, 95, 77), (79, 88, 92, 84), (84, 92, 87, 80), (196, 78, 81, 201), (201, 81, 77, 193), (69, 97, 101, 74), (74, 101, 96, 70), (155, 59, 67, 161), (161, 67, 62, 151), (32, 50, 58, 36), (36, 58, 53, 33), (231, 35, 39, 236), (236, 39, 34, 232), (60, 41, 49, 65), (65, 49, 44, 61), (61, 69, 72, 66), (66, 72, 68, 62), (78, 34, 38, 83), (83, 38, 33, 79), (52, 89, 93, 57), (57, 93, 88, 53), (43, 98, 102, 48), (48, 102, 97, 44), (59, 51, 54, 63), (63, 54, 50, 60), (35, 42, 45, 40), (40, 45, 41, 32), (536, 105, 108, 540), (540, 108, 104, 537), (106, 115, 119, 111), (111, 119, 114, 107), (89, 123, 126, 94), (94, 126, 122, 86), (124, 132, 135, 129), (129, 135, 131, 125), (554, 141, 145, 558), (558, 145, 140, 555), (143, 153, 158, 149), (149, 158, 152, 144), (51, 163, 167, 56), (56, 167, 162, 52), (165, 173, 183, 171), (171, 183, 177, 166), (174, 142, 147, 180), (180, 147, 141, 175), (163, 155, 160, 169), (169, 160, 154, 164), (166, 124, 128, 172), (172, 128, 123, 162), (176, 133, 137, 182), (182, 137, 132, 177), (144, 106, 110, 150), (150, 110, 105, 140), (151, 116, 120, 156), (156, 120, 115, 152), (125, 114, 117, 130), (130, 117, 113, 122), (134, 104, 112, 139), (139, 112, 107, 131), (572, 185, 188, 576), (576, 188, 184, 573), (186, 195, 199, 191), (191, 199, 194, 187), (98, 203, 206, 103), (103, 206, 202, 95), (204, 212, 215, 209), (209, 215, 211, 205), (593, 220, 230, 598), (598, 230, 224, 590), (222, 234, 239, 228), (228, 239, 233, 223), (42, 242, 252, 47), (47, 252, 246, 43), (244, 253, 263, 250), (250, 263, 257, 245), (245, 204, 208, 251), (251, 208, 203, 246), (256, 213, 217, 262), (262, 217, 212, 257), (223, 186, 190, 229), (229, 190, 185, 224), (232, 196, 200, 238), (238, 200, 195, 233), (187, 211, 219, 192), (192, 219, 214, 184), (193, 202, 210, 197), (197, 210, 205, 194), (235, 243, 247, 241), (241, 247, 242, 231), (220, 255, 260, 225), (225, 260, 254, 221), (133, 545, 553, 138), (138, 553, 548, 134), (175, 563, 571, 181), (181, 571, 566, 176), (547, 538, 542, 552), (552, 542, 537, 548), (555, 536, 544, 560), (560, 544, 539, 556), (565, 546, 549, 570), (570, 549, 545, 566), (563, 554, 562, 567), (567, 562, 557, 564), (213, 581, 589, 218), (218, 589, 584, 214), (255, 600, 603, 261), (261, 603, 599, 256), (592, 601, 605, 597), (597, 605, 600, 593), (573, 584, 588, 578), (578, 588, 583, 574), (590, 572, 580, 594), (594, 580, 575, 591), (602, 582, 585, 607), (607, 585, 581, 599), (361, 317, 320, 365), (365, 320, 316, 362), (317, 334, 342, 322), (322, 342, 337, 318), (325, 343, 351, 329), (329, 351, 346, 326), (326, 337, 341, 331), (331, 341, 336, 327), (441, 325, 333, 445), (445, 333, 328, 442), (318, 346, 350, 323), (323, 350, 345, 319), (399, 308, 311, 404), (404, 311, 307, 400), (283, 299, 302, 288), (288, 302, 298, 280), (483, 282, 286, 489), (489, 286, 281, 479), (309, 290, 293, 314), (314, 293, 289, 310), (308, 316, 324, 313), (313, 324, 319, 309), (327, 283, 287, 332), (332, 287, 282, 328), (299, 336, 340, 304), (304, 340, 335, 300), (290, 345, 349, 295), (295, 349, 344, 291), (310, 298, 306, 315), (315, 306, 301, 307), (280, 289, 297, 284), (284, 297, 292, 281), (538, 352, 360, 543), (543, 360, 355, 539), (353, 364, 368, 358), (358, 368, 363, 354), (334, 370, 378, 338), (338, 378, 373, 335), (371, 379, 387, 376), (376, 387, 382, 372), (556, 388, 398, 561), (561, 398, 392, 557), (389, 403, 408, 395), (395, 408, 402, 390), (300, 410, 420, 305), (305, 420, 414, 301), (411, 422, 426, 417), (417, 426, 421, 412), (424, 392, 397, 430), (430, 397, 391, 425), (413, 401, 406, 419), (419, 406, 400, 414), (410, 373, 377, 415), (415, 377, 372, 411), (422, 382, 386, 428), (428, 386, 381, 423), (388, 355, 359, 393), (393, 359, 354, 389), (403, 363, 367, 409), (409, 367, 362, 399), (370, 361, 369, 374), (374, 369, 364, 371), (379, 353, 356, 383), (383, 356, 352, 380), (574, 432, 440, 579), (579, 440, 435, 575), (433, 444, 448, 438), (438, 448, 443, 434), (343, 450, 458, 347), (347, 458, 453, 344), (451, 459, 467, 456), (456, 467, 462, 452), (591, 469, 473, 596), (596, 473, 468, 592), (470, 482, 487, 476), (476, 487, 481, 471), (291, 491, 495, 296), (296, 495, 490, 292), (492, 502, 506, 498), (498, 506, 501, 493), (491, 453, 457, 497), (497, 457, 452, 492), (502, 462, 466, 508), (508, 466, 461, 503), (469, 435, 439, 475), (475, 439, 434, 470), (482, 443, 447, 488), (488, 447, 442, 483), (432, 460, 463, 436), (436, 463, 459, 433), (444, 451, 454, 449), (449, 454, 450, 441), (479, 490, 500, 484), (484, 500, 494, 480), (472, 505, 510, 478), (478, 510, 504, 468), (515, 494, 499, 517), (517, 499, 493, 516), (522, 413, 418, 523), (523, 418, 412, 521), (527, 421, 431, 529), (529, 431, 425, 528), (533, 391, 396, 535), (535, 396, 390, 534), (401, 512, 514, 407), (407, 514, 513, 402), (480, 519, 520, 486), (486, 520, 518, 481), (471, 525, 526, 477), (477, 526, 524, 472), (505, 531, 532, 511), (511, 532, 530, 501), (380, 547, 551, 385), (385, 551, 546, 381), (423, 565, 569, 429), (429, 569, 564, 424), (460, 583, 587, 465), (465, 587, 582, 461), (503, 602, 606, 509), (509, 606, 601, 504), (525, 518, 521, 527), (516, 530, 534, 513), (519, 515, 512, 522), (531, 524, 528, 533), (614, 619, 270, 271), (277, 267, 265, 279), (273, 608, 617, 272), (278, 275, 611, 610), (616, 617, 618, 619), (612, 613, 614, 615), (608, 609, 610, 611), (274, 270, 619, 618), (266, 269, 613, 612), (618, 611, 275, 274), (271, 264, 615, 614), (613, 269, 268, 616), (273, 276, 609, 608), (276, 278, 610, 609), (264, 266, 612, 615), (268, 272, 617, 616), (619, 614, 638, 634, 631, 630, 628, 626, 623, 621, 620, 622, 624, 625, 627, 629, 632, 633, 635, 613, 616), (613, 635, 636, 637, 641, 644, 645, 648, 650, 651, 649, 647, 646, 642, 643, 640, 639, 638, 614), (658, 657, 689, 690), (21, 20, 672, 673), (1, 0, 652, 653), (28, 27, 679, 680), (8, 7, 659, 660), (15, 14, 666, 667), (22, 21, 673, 674), (2, 1, 653, 654), (29, 28, 680, 681), (9, 8, 660, 661), (16, 15, 667, 668), (23, 22, 674, 675), (3, 2, 654, 655), (30, 29, 681, 682), (10, 9, 661, 662), (17, 16, 668, 669), (24, 23, 675, 676), (4, 3, 655, 656), (31, 30, 682, 683), (11, 10, 662, 663), (18, 17, 669, 670), (25, 24, 676, 677), (5, 4, 656, 657), (0, 31, 683, 652), (12, 11, 663, 664), (19, 18, 670, 671), (26, 25, 677, 678), (6, 5, 657, 658), (13, 12, 664, 665), (20, 19, 671, 672), (27, 26, 678, 679), (7, 6, 658, 659), (693, 692, 724, 725), (672, 671, 703, 704), (659, 658, 690, 691), (673, 672, 704, 705), (660, 659, 691, 692), (674, 673, 705, 706), (661, 660, 692, 693), (675, 674, 706, 707), (662, 661, 693, 694), (676, 675, 707, 708), (663, 662, 694, 695), (677, 676, 708, 709), (664, 663, 695, 696), (678, 677, 709, 710), (665, 664, 696, 697), (679, 678, 710, 711), (666, 665, 697, 698), (653, 652, 684, 685), (680, 679, 711, 712), (667, 666, 698, 699), (654, 653, 685, 686), (681, 680, 712, 713), (668, 667, 699, 700), (655, 654, 686, 687), (682, 681, 713, 714), (669, 668, 700, 701), (656, 655, 687, 688), (683, 682, 714, 715), (670, 669, 701, 702), (657, 656, 688, 689), (652, 683, 715, 684), (671, 670, 702, 703), (728, 727, 781, 760), (707, 706, 738, 739), (694, 693, 725, 726), (708, 707, 739, 740), (695, 694, 726, 727), (709, 708, 740, 741), (696, 695, 727, 728), (710, 709, 741, 742), (697, 696, 728, 729), (711, 710, 742, 743), (698, 697, 729, 730), (685, 684, 716, 717), (712, 711, 743, 744), (699, 698, 730, 731), (686, 685, 717, 718), (713, 712, 744, 745), (700, 699, 731, 732), (687, 686, 718, 719), (714, 713, 745, 746), (701, 700, 732, 733), (688, 687, 719, 720), (715, 714, 746, 747), (702, 701, 733, 734), (689, 688, 720, 721), (684, 715, 747, 716), (703, 702, 734, 735), (690, 689, 721, 722), (704, 703, 735, 736), (691, 690, 722, 723), (705, 704, 736, 737), (692, 691, 723, 724), (706, 705, 737, 738), (774, 759, 785, 786), (742, 741, 773, 782), (729, 728, 760, 761), (743, 742, 782, 783), (730, 729, 761, 762), (717, 716, 748, 749), (744, 743, 783, 776), (731, 730, 762, 763), (718, 717, 749, 750), (745, 744, 776, 777), (732, 731, 763, 764), (719, 718, 750, 751), (746, 745, 777, 778), (733, 732, 764, 765), (720, 719, 751, 752), (747, 746, 778, 779), (734, 733, 765, 766), (721, 720, 752, 753), (716, 747, 779, 748), (735, 734, 766, 767), (722, 721, 753, 754), (736, 735, 767, 768), (723, 722, 754, 755), (737, 736, 768, 769), (724, 723, 755, 756), (738, 737, 769, 770), (725, 724, 756, 757), (739, 738, 770, 771), (726, 725, 757, 780), (740, 739, 771, 772), (727, 726, 780, 781), (741, 740, 772, 773), (781, 782, 773, 772, 771, 770, 769, 768, 767, 766, 765, 764, 763, 762, 761, 760), (748, 779, 778, 777, 776, 783, 780, 757, 756, 755, 754, 753, 752, 751, 750, 749), (758, 759, 781, 780), (774, 775, 783, 782), (775, 758, 780, 783), (759, 774, 782, 781), (784, 787, 786, 785), (775, 774, 786, 787), (758, 775, 787, 784), (759, 758, 784, 785), (611, 618, 617, 608)])
me_cube.polygons.foreach_set('material_index', [0, 0, 0, 0, 0, 0, 0, 0, 0, 0, 0, 0, 0, 0, 0, 0, 0, 0, 0, 0, 0, 0, 0, 0, 0, 0, 0, 0, 0, 0, 0, 0, 0, 0, 0, 0, 0, 0, 0, 0, 0, 0, 0, 0, 0, 0, 0, 0, 0, 0, 0, 0, 0, 0, 0, 0, 0, 0, 0, 0, 0, 0, 0, 0, 0, 0, 0, 0, 0, 0, 0, 0, 0, 0, 0, 0, 0, 0, 0, 0, 0, 0, 0, 0, 0, 0, 0, 0, 0, 0, 0, 0, 0, 0, 0, 0, 0, 0, 0, 0, 0, 0, 0, 0, 0, 0, 0, 0, 0, 0, 0, 0, 0, 0, 0, 0, 0, 0, 0, 0, 0, 0, 0, 0, 0, 0, 0, 0, 0, 0, 0, 0, 0, 0, 0, 0, 0, 0, 0, 0, 0, 0, 0, 0, 0, 0, 0, 0, 0, 0, 0, 0, 0, 0, 0, 0, 0, 0, 0, 0, 0, 0, 0, 0, 0, 0, 0, 0, 0, 0, 0, 0, 0, 0, 0, 0, 0, 0, 0, 0, 0, 0, 0, 0, 0, 0, 0, 0, 0, 0, 0, 0, 0, 0, 0, 0, 0, 0, 0, 0, 0, 0, 0, 0, 0, 0, 0, 0, 0, 0, 0, 0, 0, 0, 0, 0, 0, 0, 0, 0, 0, 0, 0, 0, 0, 0, 0, 0, 0, 0, 0, 0, 0, 0, 0, 0, 0, 0, 0, 0, 0, 0, 0, 0, 0, 0, 0, 0, 0, 0, 0, 0, 0, 0, 0, 0, 0, 0, 0, 0, 0, 0, 0, 0, 0, 0, 0, 0, 0, 0, 0, 0, 0, 0, 0, 0, 0, 0, 0, 0, 0, 0, 0, 0, 0, 0, 0, 0, 0, 0, 0, 0, 0, 0, 0, 0, 0, 0, 0, 0, 0, 0, 0, 0, 0, 0, 0, 0, 0, 0, 0, 0, 0, 0, 0, 0, 0, 0, 0, 0, 0, 0, 0, 0, 0, 0, 0, 0, 0, 0, 0, 0, 0, 0, 0, 0, 0, 0, 0, 0, 0, 0, 0, 0, 0, 0, 0, 0, 0, 0, 0, 0, 0, 0, 0, 0, 0, 0, 0, 0, 0, 0, 0, 0, 0, 0, 0, 0, 0, 0, 0, 0, 0, 0, 0, 0, 0, 0, 0, 0, 0, 0, 0, 0, 0, 0, 0, 0, 0, 0, 0, 0, 0, 0, 0, 0, 0, 0, 0, 0, 0, 0, 0, 0, 0, 0, 0, 0, 0, 0, 0, 0, 0, 0, 0, 0, 0, 0, 0, 0, 0, 0, 0, 0, 0, 0, 0, 0, 0, 0, 0, 0, 0, 0, 0, 0, 0, 0, 0, 0, 0, 0, 0, 0, 0, 0, 0, 0, 0, 0, 0, 0, 0, 0, 0, 0, 0, 0, 0, 0, 0, 0, 0, 0, 0, 0, 0, 0, 0, 0, 0, 0, 0, 0, 0, 0, 0, 0, 0, 0, 0, 0, 0, 0, 0, 0, 0, 0, 0, 0, 0, 0, 0, 0, 0, 0, 0, 0, 0, 0, 0, 0, 0, 0, 0, 0, 0, 0, 0, 0, 0, 0, 0, 0, 0, 0, 0, 0, 0, 0, 0, 0, 0, 0, 0, 0, 0, 0, 0, 0, 0, 0, 0, 0, 0, 0, 0, 0, 0, 0, 0, 0, 0, 0, 0, 0, 0, 0, 0, 0, 0, 0, 0, 0, 0, 0, 0, 0, 0, 0, 0, 0, 0, 0, 0, 0, 0, 0, 0, 0, 0, 0, 0, 0, 0, 0, 0, 0, 0, 0, 0, 0, 0, 0, 0, 1, 0, 1, 1, 1, 1, 1, 1, 1, 1, 1, 1, 1, 0, 0, 1, 1, 1, 0, 0, 0, 0, 0, 0, 0, 0, 0, 0, 0, 0, 0, 0, 0, 0, 0, 0, 0, 0, 0, 0, 0, 0, 0, 0, 0, 0, 0, 0, 0, 0, 0, 0, 0, 0, 0, 0, 0, 0, 0, 0, 0, 0, 0, 0, 0, 0, 0, 0, 0, 0, 0, 0, 0, 0, 0, 0, 0, 0, 0, 0, 0, 0, 0, 0, 0, 0, 0, 0, 0, 0, 0, 0, 0, 0, 0, 0, 0, 0, 0, 0, 0, 0, 0, 0, 0, 0, 0, 0, 0, 0, 0, 0, 0, 0, 1, 0, 0, 0, 0, 0, 0, 0, 0, 0, 0, 0, 0, 0, 0, 0, 0, 0, 0, 0, 0, 0, 0, 0, 0, 0, 0, 0, 0, 0, 0, 0, 0, 0, 0, 0, 0, 0, 1, 1, 1, 1, 1])
_uv = me_cube.uv_layers.new(name='UVMap')
_uv.uv.foreach_set('vector', [0.6285, 0.6814, 0.6274, 0.6815, 0.6267, 0.6712, 0.6285, 0.6711, 0.6274, 0.6815, 0.6263, 0.6817, 0.6249, 0.6716, 0.6267, 0.6712, 0.6263, 0.6817, 0.6254, 0.6821, 0.6233, 0.6722, 0.6249, 0.6716, 0.6254, 0.6821, 0.6245, 0.6826, 0.622, 0.673, 0.6233, 0.6722, 0.6347, 0.6555, 0.6339, 0.6556, 0.6333, 0.6443, 0.6347, 0.6441, 0.6339, 0.6556, 0.6329, 0.6558, 0.6318, 0.6446, 0.6333, 0.6443, 0.6329, 0.6558, 0.6319, 0.656, 0.6301, 0.6449, 0.6318, 0.6446, 0.6319, 0.656, 0.6309, 0.6562, 0.6283, 0.6453, 0.6301, 0.6449, 0.6309, 0.6562, 0.6298, 0.6564, 0.6266, 0.6456, 0.6283, 0.6453, 0.6298, 0.6564, 0.6288, 0.6566, 0.6249, 0.646, 0.6266, 0.6456, 0.6288, 0.6566, 0.6278, 0.6568, 0.6233, 0.6463, 0.6249, 0.646, 0.6278, 0.6568, 0.627, 0.657, 0.622, 0.6466, 0.6233, 0.6463, 0.3119, 0.5269, 0.3124, 0.5261, 0.3222, 0.5282, 0.3214, 0.5296, 0.3124, 0.5261, 0.3127, 0.5251, 0.3229, 0.5265, 0.3222, 0.5282, 0.3127, 0.5251, 0.313, 0.524, 0.3232, 0.5247, 0.3229, 0.5265, 0.313, 0.524, 0.3131, 0.5228, 0.3234, 0.5228, 0.3232, 0.5247, 0.3131, 0.5228, 0.313, 0.5217, 0.3232, 0.521, 0.3234, 0.5228, 0.313, 0.5217, 0.3127, 0.5206, 0.3229, 0.5191, 0.3232, 0.521, 0.3127, 0.5206, 0.3124, 0.5196, 0.3222, 0.5175, 0.3229, 0.5191, 0.3124, 0.5196, 0.3119, 0.5187, 0.3214, 0.516, 0.3222, 0.5175, 0.627, 0.6311, 0.6278, 0.6313, 0.6233, 0.6418, 0.622, 0.6415, 0.6278, 0.6313, 0.6288, 0.6315, 0.6249, 0.6422, 0.6233, 0.6418, 0.6288, 0.6315, 0.6298, 0.6317, 0.6266, 0.6425, 0.6249, 0.6422, 0.6298, 0.6317, 0.6309, 0.6319, 0.6283, 0.6429, 0.6266, 0.6425, 0.6309, 0.6319, 0.6319, 0.6321, 0.6301, 0.6432, 0.6283, 0.6429, 0.6319, 0.6321, 0.6329, 0.6323, 0.6318, 0.6435, 0.6301, 0.6432, 0.6329, 0.6323, 0.6339, 0.6325, 0.6333, 0.6438, 0.6318, 0.6435, 0.6339, 0.6325, 0.6347, 0.6327, 0.6347, 0.6441, 0.6333, 0.6438, 0.6324, 0.6826, 0.6315, 0.6821, 0.6336, 0.6722, 0.6349, 0.673, 0.6315, 0.6821, 0.6306, 0.6817, 0.632, 0.6716, 0.6336, 0.6722, 0.6306, 0.6817, 0.6295, 0.6815, 0.6302, 0.6712, 0.632, 0.6716, 0.6295, 0.6815, 0.6285, 0.6814, 0.6285, 0.6711, 0.6302, 0.6712, 0.6318, 0.7139, 0.6322, 0.7149, 0.6255, 0.7149, 0.6253, 0.7139, 0.04764, 0.9, 0.09502, 0.9, 0.09502, 0.9997, 0.04764, 0.9998, 0.4527, 0.475, 0.4527, 0.02502, 0.4762, 0.0002832, 0.4762, 0.4997, 0.0952, 0.7001, 0.1426, 0.7001, 0.1426, 0.7498, 0.0952, 0.7498, 0.0952, 0.5001, 0.1426, 0.5001, 0.1426, 0.5998, 0.0952, 0.5998, 0.7094, 0.7311, 0.7094, 0.6189, 0.7568, 0.6189, 0.7568, 0.7311, 0.9051, 0.9499, 0.9051, 0.5001, 0.9524, 0.5001, 0.9524, 0.9499, 0.4525, 0.02483, 0.3458, 0.02483, 0.3811, 9.443e-05, 0.476, 9.44e-05, 0.3458, 0.4752, 0.4525, 0.4752, 0.476, 0.4999, 0.3811, 0.4999, 0.7767, 0.6188, 0.7093, 0.6188, 0.7198, 0.5001, 0.767, 0.5001, 0.04764, 0.7501, 0.09502, 0.75, 0.09502, 0.7998, 0.04764, 0.7998, 0.6419, 0.7294, 0.6419, 0.6172, 0.6893, 0.6172, 0.6893, 0.7294, 0.6503, 0.4752, 0.7143, 0.4752, 0.7143, 0.4999, 0.6668, 0.4999, 0.0952, 0.6001, 0.1426, 0.6001, 0.1426, 0.6998, 0.0952, 0.6998, 0.6073, 0.4752, 0.65, 0.4752, 0.6665, 0.4999, 0.5719, 0.4999, 0.04746, 0.9999, 9.253e-05, 0.9999, 9.254e-05, 0.5001, 0.04746, 0.5001, 0.3025, 0.4752, 0.3453, 0.4752, 0.3807, 0.4999, 0.286, 0.4999, 0.5001, 0.4752, 0.6068, 0.4752, 0.5715, 0.4999, 0.4766, 0.4999, 0.3022, 0.02483, 0.2383, 0.02483, 0.2383, 9.443e-05, 0.2857, 9.44e-05, 0.04764, 0.8001, 0.09502, 0.8, 0.09502, 0.8998, 0.04764, 0.8998, 0.3453, 0.02483, 0.3025, 0.02483, 0.286, 9.443e-05, 0.3807, 9.443e-05, 0.7143, 0.02483, 0.6503, 0.02483, 0.6668, 9.443e-05, 0.7143, 9.443e-05, 0.65, 0.02483, 0.6073, 0.02483, 0.5719, 9.44e-05, 0.6665, 9.44e-05, 0.6068, 0.02483, 0.5001, 0.02483, 0.4766, 9.438e-05, 0.5715, 9.44e-05, 0.5984, 0.3562, 0.6591, 0.3562, 0.65, 0.4749, 0.6074, 0.4749, 0.293, 0.3562, 0.3538, 0.3562, 0.3452, 0.4749, 0.3026, 0.4749, 0.8442, 0.6188, 0.7767, 0.6188, 0.7868, 0.5001, 0.8342, 0.5001, 0.6074, 0.0251, 0.65, 0.0251, 0.6591, 0.142, 0.5984, 0.142, 0.3026, 0.0251, 0.3452, 0.0251, 0.3538, 0.142, 0.293, 0.142, 0.6519, 0.5001, 0.6993, 0.5001, 0.7093, 0.617, 0.6418, 0.617, 0.2383, 0.4752, 0.3022, 0.4752, 0.2857, 0.4999, 0.2383, 0.4999, 0.4541, 0.5674, 0.4541, 0.5001, 0.5015, 0.5001, 0.5015, 0.5673, 0.5841, 0.5001, 0.6314, 0.5001, 0.6418, 0.617, 0.5744, 0.617, 0.6219, 0.6172, 0.6219, 0.6844, 0.5745, 0.6844, 0.5745, 0.6171, 0.5, 0.02502, 0.5, 0.475, 0.4764, 0.4997, 0.4764, 0.0002831, 0.04764, 0.5998, 0.04764, 0.5001, 0.09502, 0.5001, 0.09502, 0.5998, 0.8219, 0.02483, 0.8573, 9.45e-05, 0.9522, 9.452e-05, 0.9286, 0.02483, 0.0952, 0.7998, 0.0952, 0.7501, 0.1426, 0.7501, 0.1426, 0.7998, 0.0952, 0.9998, 0.0952, 0.9001, 0.1426, 0.9001, 0.1426, 0.9998, 0.5491, 0.8266, 0.5017, 0.8266, 0.5017, 0.7143, 0.5491, 0.7144, 0.02365, 0.475, 8.964e-05, 0.4997, 8.964e-05, 0.0002832, 0.02365, 0.02502, 0.02383, 0.02483, 0.0002694, 9.438e-05, 0.0952, 9.443e-05, 0.1305, 0.02483, 0.1305, 0.4752, 0.0952, 0.4999, 0.0002695, 0.4999, 0.02383, 0.4752, 0.4016, 0.6499, 0.4016, 0.5001, 0.449, 0.5001, 0.449, 0.6499, 0.04764, 0.7498, 0.04764, 0.7001, 0.09502, 0.7001, 0.09502, 0.7498, 0.5015, 0.7473, 0.4541, 0.7473, 0.4541, 0.6351, 0.5015, 0.6351, 0.7784, 0.4752, 0.7619, 0.4999, 0.7145, 0.4999, 0.7145, 0.4752, 0.0952, 0.8998, 0.0952, 0.8001, 0.1426, 0.8001, 0.1426, 0.8998, 0.238, 0.4752, 0.238, 0.4999, 0.1906, 0.4999, 0.1741, 0.4752, 0.1427, 0.9999, 0.1427, 0.5001, 0.19, 0.5001, 0.19, 0.9999, 0.8215, 0.4752, 0.8568, 0.4999, 0.7622, 0.4999, 0.7787, 0.4752, 0.9286, 0.4752, 0.9522, 0.4999, 0.8573, 0.4999, 0.8219, 0.4752, 0.1741, 0.02483, 0.1906, 9.44e-05, 0.238, 9.443e-05, 0.238, 0.02483, 0.04764, 0.6998, 0.04764, 0.6001, 0.09502, 0.6001, 0.09502, 0.6998, 0.7145, 0.02483, 0.7145, 9.443e-05, 0.7619, 9.448e-05, 0.7784, 0.02483, 0.7787, 0.02483, 0.7622, 9.448e-05, 0.8568, 9.45e-05, 0.8215, 0.02483, 0.131, 0.02483, 0.09566, 9.443e-05, 0.1903, 9.44e-05, 0.1738, 0.02483, 0.9525, 0.0001289, 0.9999, 0.000129, 0.9999, 0.4499, 0.9525, 0.4499, 0.8214, 0.3251, 0.8214, 0.4749, 0.7788, 0.4749, 0.7788, 0.3251, 0.1737, 0.3251, 0.1737, 0.4749, 0.1311, 0.4749, 0.1311, 0.3251, 0.9998, 0.7502, 0.9998, 0.9, 0.9525, 0.9, 0.9525, 0.7502, 0.8214, 0.0251, 0.8214, 0.1749, 0.7788, 0.1749, 0.7788, 0.0251, 0.1737, 0.0251, 0.1737, 0.1749, 0.1311, 0.1749, 0.1311, 0.0251, 0.9998, 0.4502, 0.9998, 0.6, 0.9525, 0.6, 0.9525, 0.4502, 0.1738, 0.4752, 0.1903, 0.4999, 0.09566, 0.4999, 0.131, 0.4752, 0.4541, 0.5676, 0.5015, 0.5676, 0.5015, 0.6348, 0.4541, 0.6348, 0.4016, 0.9499, 0.4016, 0.8002, 0.449, 0.8002, 0.449, 0.9499, 0.6219, 0.7519, 0.5745, 0.7519, 0.5745, 0.6846, 0.6219, 0.6847, 0.9288, 0.02502, 0.9524, 0.0002832, 0.9524, 0.4997, 0.9288, 0.475, 0.9051, 0.5001, 0.905, 0.5001, 0.905, 0.5, 0.9051, 0.5, 0.5, 0.02502, 0.5, 0.02489, 0.5001, 0.02497, 0.5, 0.02506, 0.5001, 0.02483, 0.5002, 0.02493, 0.5001, 0.02497, 0.5, 0.02489, 0.7094, 0.7311, 0.7094, 0.7312, 0.7093, 0.7312, 0.7093, 0.7312, 0.9524, 0.5001, 0.9524, 0.5, 0.9525, 0.5, 0.9524, 0.5001, 0.7568, 0.7311, 0.7569, 0.7312, 0.7569, 0.7313, 0.7568, 0.7312, 0.4525, 0.02483, 0.4526, 0.02489, 0.4525, 0.02497, 0.4524, 0.02493, 0.4527, 0.02502, 0.4526, 0.02506, 0.4525, 0.02497, 0.4526, 0.02489, 0.9051, 0.9499, 0.9051, 0.95, 0.905, 0.9501, 0.905, 0.95, 0.6419, 0.6172, 0.6418, 0.6171, 0.6418, 0.6171, 0.6419, 0.6171, 0.5001, 0.4752, 0.5, 0.4751, 0.5001, 0.475, 0.5002, 0.4751, 0.5, 0.475, 0.5, 0.4749, 0.5001, 0.475, 0.5, 0.4751, 0.6893, 0.6172, 0.6893, 0.6171, 0.6894, 0.617, 0.6894, 0.6171, 0.9524, 0.9499, 0.9524, 0.95, 0.9525, 0.9501, 0.9524, 0.95, 0.4527, 0.475, 0.4526, 0.4751, 0.4525, 0.475, 0.4526, 0.4749, 0.4525, 0.4752, 0.4524, 0.4751, 0.4525, 0.475, 0.4526, 0.4751, 0.476, 0.4999, 0.4762, 0.4999, 0.4763, 0.4999, 0.4761, 0.5, 0.4762, 0.4997, 0.4763, 0.4998, 0.4763, 0.4999, 0.4762, 0.4999, 0.04746, 0.5001, 0.04746, 0.5, 0.04755, 0.5001, 0.04755, 0.5002, 0.0952, 0.5001, 0.09511, 0.5002, 0.09511, 0.5, 0.0952, 0.5, 0.09502, 0.9997, 0.09511, 0.9996, 0.09511, 0.9998, 0.09502, 0.9998, 0.4766, 9.438e-05, 0.4765, 0.0001497, 0.4764, 5.008e-05, 0.4765, 0.0, 0.4764, 0.0002831, 0.4763, 0.0001888, 0.4764, 5.008e-05, 0.4765, 0.0001497, 9.253e-05, 0.9999, 9.15e-05, 1.0, 5.679e-09, 0.9999, 1.617e-06, 0.9998, 0.1426, 0.5001, 0.1426, 0.5, 0.1427, 0.5001, 0.1427, 0.5002, 9.254e-05, 0.5001, 1.603e-06, 0.5002, 0.0, 0.5001, 9.15e-05, 0.5, 0.4764, 0.4997, 0.4765, 0.4999, 0.4764, 0.4999, 0.4763, 0.4998, 0.4766, 0.4999, 0.4765, 0.5, 0.4764, 0.4999, 0.4765, 0.4999, 0.04764, 0.9998, 0.04764, 0.9999, 0.04755, 0.9998, 0.04755, 0.9997, 0.04746, 0.9999, 0.04755, 0.9998, 0.04755, 0.9999, 0.04746, 1.0, 0.4762, 0.0002832, 0.4762, 0.0001497, 0.4763, 5.012e-05, 0.4763, 0.0001888, 0.476, 9.44e-05, 0.4761, 4.769e-08, 0.4763, 5.012e-05, 0.4762, 0.0001497, 0.0952, 0.7001, 0.09511, 0.7, 0.09511, 0.6999, 0.0952, 0.6999, 0.2857, 0.4999, 0.2859, 0.4999, 0.2858, 0.5, 0.2857, 0.5, 0.286, 0.4999, 0.286, 0.5, 0.2858, 0.5, 0.2859, 0.4999, 0.0952, 0.6998, 0.0952, 0.6999, 0.09511, 0.6999, 0.09511, 0.6997, 0.0952, 0.5998, 0.0952, 0.6, 0.09511, 0.6, 0.09511, 0.5999, 0.0952, 0.6001, 0.09511, 0.6002, 0.09511, 0.6, 0.0952, 0.6, 0.3807, 0.4999, 0.3809, 0.4999, 0.381, 0.5, 0.3808, 0.5, 0.3811, 0.4999, 0.3812, 0.5, 0.381, 0.5, 0.3809, 0.4999, 0.1426, 0.5998, 0.1427, 0.5999, 0.1427, 0.6, 0.1426, 0.6, 0.5715, 0.4999, 0.5717, 0.4999, 0.5716, 0.5, 0.5714, 0.5, 0.5719, 0.4999, 0.5718, 0.5, 0.5716, 0.5, 0.5717, 0.4999, 0.1426, 0.6001, 0.1426, 0.6, 0.1427, 0.6, 0.1427, 0.6003, 0.1426, 0.6998, 0.1427, 0.6998, 0.1427, 0.6999, 0.1426, 0.7, 0.6665, 0.4999, 0.6667, 0.4999, 0.6667, 0.5, 0.6666, 0.5, 0.6668, 0.4999, 0.6669, 0.5, 0.6667, 0.5, 0.6667, 0.4999, 0.1426, 0.7001, 0.1426, 0.7, 0.1427, 0.6999, 0.1427, 0.7001, 0.3022, 0.4752, 0.3023, 0.4751, 0.3024, 0.475, 0.3024, 0.4752, 0.5015, 0.5001, 0.5015, 0.5, 0.5016, 0.5, 0.5016, 0.5002, 0.7198, 0.5001, 0.7197, 0.5001, 0.7197, 0.5, 0.7198, 0.5, 0.3026, 0.4749, 0.3026, 0.4751, 0.3024, 0.475, 0.3025, 0.4749, 0.3025, 0.4752, 0.3024, 0.4752, 0.3024, 0.475, 0.3026, 0.4751, 0.3458, 0.4752, 0.3455, 0.4752, 0.3454, 0.475, 0.3456, 0.4751, 0.3453, 0.4752, 0.3452, 0.4751, 0.3454, 0.475, 0.3455, 0.4752, 0.3452, 0.4749, 0.3453, 0.4749, 0.3454, 0.475, 0.3452, 0.4751, 0.8342, 0.5001, 0.8342, 0.5, 0.8343, 0.5, 0.8342, 0.5001, 0.6893, 0.7294, 0.6894, 0.7292, 0.6894, 0.7295, 0.6893, 0.7295, 0.6068, 0.4752, 0.607, 0.4751, 0.6072, 0.475, 0.607, 0.4752, 0.6419, 0.7294, 0.6419, 0.7295, 0.6418, 0.7295, 0.6418, 0.7292, 0.7868, 0.5001, 0.7867, 0.5001, 0.7867, 0.5, 0.7868, 0.5, 0.6074, 0.4749, 0.6073, 0.4751, 0.6072, 0.475, 0.6073, 0.4749, 0.6073, 0.4752, 0.607, 0.4752, 0.6072, 0.475, 0.6073, 0.4751, 0.65, 0.4749, 0.6501, 0.4749, 0.6501, 0.475, 0.65, 0.4751, 0.767, 0.5001, 0.767, 0.5, 0.7671, 0.5, 0.7671, 0.5001, 0.4541, 0.5001, 0.454, 0.5002, 0.454, 0.5, 0.4541, 0.5, 0.6503, 0.4752, 0.6502, 0.4752, 0.6501, 0.475, 0.6503, 0.4751, 0.65, 0.4752, 0.65, 0.4751, 0.6501, 0.475, 0.6502, 0.4752, 0.09502, 0.7998, 0.09511, 0.7998, 0.09511, 0.7999, 0.09502, 0.7999, 0.6668, 9.443e-05, 0.6667, 9.44e-05, 0.6667, 4.769e-08, 0.6669, 7.154e-08, 0.6665, 9.44e-05, 0.6666, 7.154e-08, 0.6667, 4.769e-08, 0.6667, 9.44e-05, 0.09502, 0.8, 0.09502, 0.7999, 0.09511, 0.7999, 0.09511, 0.8001, 0.09502, 0.9, 0.09502, 0.8999, 0.09511, 0.8998, 0.09511, 0.9, 0.09502, 0.8998, 0.09511, 0.8996, 0.09511, 0.8998, 0.09502, 0.8999, 0.5719, 9.44e-05, 0.5717, 9.44e-05, 0.5716, 2.385e-08, 0.5718, 2.385e-08, 0.5715, 9.44e-05, 0.5714, 4.769e-08, 0.5716, 2.385e-08, 0.5717, 9.44e-05, 0.04764, 0.9, 0.04755, 0.9, 0.04755, 0.8998, 0.04764, 0.8999, 0.3811, 9.443e-05, 0.3809, 9.44e-05, 0.381, 2.385e-08, 0.3812, 4.769e-08, 0.3807, 9.443e-05, 0.3808, 2.385e-08, 0.381, 2.385e-08, 0.3809, 9.44e-05, 0.04764, 0.8998, 0.04764, 0.8999, 0.04755, 0.8998, 0.04755, 0.8996, 0.04764, 0.8001, 0.04755, 0.8001, 0.04755, 0.8, 0.04764, 0.7999, 0.286, 9.443e-05, 0.2859, 9.44e-05, 0.2858, 4.769e-08, 0.286, 2.385e-08, 0.2857, 9.44e-05, 0.2857, 4.769e-08, 0.2858, 4.769e-08, 0.2859, 9.44e-05, 0.04764, 0.7998, 0.04764, 0.7999, 0.04755, 0.8, 0.04755, 0.7998, 0.6219, 0.6172, 0.6219, 0.6171, 0.622, 0.6171, 0.6219, 0.6172, 0.5841, 0.5001, 0.584, 0.5001, 0.584, 0.5, 0.5841, 0.5, 0.65, 0.0251, 0.65, 0.02495, 0.6501, 0.02496, 0.6501, 0.0251, 0.65, 0.02483, 0.6502, 0.02483, 0.6501, 0.02496, 0.65, 0.02495, 0.6503, 0.02483, 0.6503, 0.02493, 0.6501, 0.02496, 0.6502, 0.02483, 0.7094, 0.6189, 0.7093, 0.619, 0.7093, 0.6188, 0.7094, 0.6188, 0.6068, 0.02483, 0.607, 0.02483, 0.6072, 0.02496, 0.607, 0.02493, 0.6073, 0.02483, 0.6073, 0.02493, 0.6072, 0.02496, 0.607, 0.02483, 0.6074, 0.0251, 0.6073, 0.0251, 0.6072, 0.02496, 0.6073, 0.02493, 0.6993, 0.5001, 0.6993, 0.5, 0.6994, 0.5, 0.6993, 0.5001, 0.7568, 0.6189, 0.7568, 0.6188, 0.7569, 0.6188, 0.7569, 0.6191, 0.6519, 0.5001, 0.6518, 0.5001, 0.6518, 0.5, 0.6519, 0.5, 0.3452, 0.0251, 0.3452, 0.02493, 0.3454, 0.02496, 0.3453, 0.0251, 0.3453, 0.02483, 0.3455, 0.02483, 0.3454, 0.02496, 0.3452, 0.02493, 0.3458, 0.02483, 0.3456, 0.02493, 0.3454, 0.02496, 0.3455, 0.02483, 0.3026, 0.0251, 0.3025, 0.0251, 0.3024, 0.02496, 0.3026, 0.02495, 0.6314, 0.5001, 0.6314, 0.5, 0.6315, 0.5, 0.6314, 0.5001, 0.5745, 0.6171, 0.5744, 0.6172, 0.5744, 0.617, 0.5745, 0.6171, 0.3022, 0.02483, 0.3024, 0.02483, 0.3024, 0.02496, 0.3023, 0.02493, 0.3025, 0.02483, 0.3026, 0.02495, 0.3024, 0.02496, 0.3024, 0.02483, 0.9525, 0.4499, 0.9525, 0.45, 0.9525, 0.4501, 0.9525, 0.45, 0.5491, 0.8266, 0.5492, 0.8266, 0.5492, 0.8267, 0.5491, 0.8267, 0.9286, 0.02483, 0.9288, 0.02489, 0.9287, 0.02497, 0.9286, 0.02493, 0.9288, 0.02502, 0.9287, 0.02506, 0.9287, 0.02497, 0.9288, 0.02489, 0.9999, 0.4499, 1.0, 0.45, 1.0, 0.4501, 0.9999, 0.45, 0.02365, 0.02502, 0.02371, 0.02489, 0.02379, 0.02497, 0.02374, 0.02506, 0.02383, 0.02483, 0.02387, 0.02493, 0.02379, 0.02497, 0.02371, 0.02489, 0.5017, 0.8266, 0.5017, 0.8266, 0.5016, 0.8267, 0.5016, 0.8266, 0.9525, 0.0001289, 0.9525, 8.978e-05, 0.9525, 0.0, 0.9525, 3.45e-05, 0.9288, 0.475, 0.9288, 0.4751, 0.9287, 0.475, 0.9287, 0.4749, 0.9286, 0.4752, 0.9286, 0.4751, 0.9287, 0.475, 0.9288, 0.4751, 0.5015, 0.6351, 0.5015, 0.635, 0.5016, 0.635, 0.5016, 0.635, 0.4541, 0.6351, 0.454, 0.6351, 0.454, 0.635, 0.4541, 0.635, 0.02383, 0.4752, 0.02371, 0.4751, 0.02379, 0.475, 0.02387, 0.4751, 0.02365, 0.475, 0.02374, 0.4749, 0.02379, 0.475, 0.02371, 0.4751, 0.9999, 0.000129, 0.9999, 3.458e-05, 1.0, 7.154e-08, 1.0, 8.985e-05, 0.0002695, 0.4999, 0.0001798, 0.5, 4.773e-05, 0.4999, 0.0001423, 0.4999, 0.0952, 0.9998, 0.0952, 0.9999, 0.09511, 0.9998, 0.09511, 0.9997, 0.1427, 0.5001, 0.1427, 0.5002, 0.1427, 0.5001, 0.1428, 0.5, 8.964e-05, 0.4997, 0.0001423, 0.4999, 4.773e-05, 0.4999, 2.272e-08, 0.4998, 0.09502, 0.5001, 0.09502, 0.5, 0.09511, 0.5001, 0.09511, 0.5002, 0.19, 0.9999, 0.1901, 0.9998, 0.1901, 0.9999, 0.19, 1.0, 0.9524, 0.0002832, 0.9523, 0.0001498, 0.9524, 5.017e-05, 0.9525, 0.0001889, 0.9522, 9.452e-05, 0.9523, 1.192e-07, 0.9524, 5.017e-05, 0.9523, 0.0001498, 0.1426, 0.9998, 0.1427, 0.9997, 0.1427, 0.9999, 0.1426, 0.9999, 0.9522, 0.4999, 0.9523, 0.4999, 0.9524, 0.4999, 0.9523, 0.5, 0.9524, 0.4997, 0.9525, 0.4998, 0.9524, 0.4999, 0.9523, 0.4999, 0.19, 0.5001, 0.19, 0.5, 0.1901, 0.5001, 0.1901, 0.5002, 0.04764, 0.5001, 0.04755, 0.5002, 0.04755, 0.5001, 0.04764, 0.5, 0.0002694, 9.438e-05, 0.0001423, 0.0001497, 4.77e-05, 5.01e-05, 0.0001798, 0.0, 8.964e-05, 0.0002832, 0.0, 0.0001888, 4.77e-05, 5.01e-05, 0.0001423, 0.0001497, 0.1427, 0.9999, 0.1428, 1.0, 0.1427, 0.9999, 0.1427, 0.9998, 0.0952, 0.7998, 0.0952, 0.7999, 0.09511, 0.8, 0.09511, 0.7998, 0.0952, 0.8001, 0.09511, 0.8001, 0.09511, 0.8, 0.0952, 0.7999, 0.1903, 0.4999, 0.1904, 0.4999, 0.1905, 0.5, 0.1903, 0.5, 0.1906, 0.4999, 0.1906, 0.5, 0.1905, 0.5, 0.1904, 0.4999, 0.0952, 0.9001, 0.09511, 0.9, 0.09511, 0.8999, 0.0952, 0.8999, 0.0952, 0.4999, 0.09543, 0.4999, 0.09531, 0.5, 0.09516, 0.5, 0.09566, 0.4999, 0.09551, 0.5, 0.09531, 0.5, 0.09543, 0.4999, 0.0952, 0.8998, 0.0952, 0.8999, 0.09511, 0.8999, 0.09511, 0.8996, 0.1426, 0.9001, 0.1426, 0.9, 0.1427, 0.8999, 0.1427, 0.9, 0.1426, 0.8998, 0.1427, 0.8997, 0.1427, 0.8999, 0.1426, 0.9, 0.8568, 0.4999, 0.8571, 0.4999, 0.8572, 0.5, 0.857, 0.5, 0.8573, 0.4999, 0.8573, 0.5, 0.8572, 0.5, 0.8571, 0.4999, 0.1426, 0.8001, 0.1426, 0.8, 0.1427, 0.8, 0.1427, 0.8002, 0.1426, 0.7998, 0.1427, 0.7999, 0.1427, 0.8, 0.1426, 0.8, 0.7619, 0.4999, 0.7621, 0.4999, 0.762, 0.5, 0.7619, 0.5, 0.7622, 0.4999, 0.7622, 0.5, 0.762, 0.5, 0.7621, 0.4999, 0.1741, 0.4752, 0.1739, 0.4752, 0.1739, 0.475, 0.174, 0.4751, 0.1738, 0.4752, 0.1737, 0.4751, 0.1739, 0.475, 0.1739, 0.4752, 0.1737, 0.4749, 0.1738, 0.4749, 0.1739, 0.475, 0.1737, 0.4751, 0.449, 0.5001, 0.449, 0.5, 0.4491, 0.5, 0.4491, 0.5001, 0.5015, 0.6348, 0.5016, 0.6348, 0.5016, 0.6349, 0.5015, 0.6349, 0.1305, 0.4752, 0.1307, 0.4751, 0.1309, 0.475, 0.1308, 0.4752, 0.4541, 0.7473, 0.4541, 0.7474, 0.454, 0.7474, 0.454, 0.7472, 0.9998, 0.9, 0.9999, 0.9, 0.9999, 0.9001, 0.9998, 0.9001, 0.1311, 0.4749, 0.1311, 0.4751, 0.1309, 0.475, 0.131, 0.4749, 0.131, 0.4752, 0.1308, 0.4752, 0.1309, 0.475, 0.1311, 0.4751, 0.8219, 0.4752, 0.8217, 0.4752, 0.8216, 0.475, 0.8218, 0.4751, 0.8215, 0.4752, 0.8214, 0.4751, 0.8216, 0.475, 0.8217, 0.4752, 0.8214, 0.4749, 0.8215, 0.4749, 0.8216, 0.475, 0.8214, 0.4751, 0.9525, 0.9, 0.9526, 0.9001, 0.9525, 0.9001, 0.9525, 0.9, 0.5015, 0.7473, 0.5016, 0.7471, 0.5016, 0.7474, 0.5015, 0.7474, 0.7788, 0.4749, 0.7788, 0.4751, 0.7786, 0.475, 0.7787, 0.4749, 0.7787, 0.4752, 0.7786, 0.4752, 0.7786, 0.475, 0.7788, 0.4751, 0.7784, 0.4752, 0.7785, 0.4751, 0.7786, 0.475, 0.7786, 0.4752, 0.4541, 0.6348, 0.4541, 0.6349, 0.454, 0.635, 0.454, 0.6348, 0.4016, 0.5001, 0.4015, 0.5001, 0.4015, 0.5, 0.4016, 0.5, 0.09502, 0.7001, 0.09502, 0.6999, 0.09511, 0.6999, 0.09511, 0.7, 0.09502, 0.6998, 0.09511, 0.6997, 0.09511, 0.6999, 0.09502, 0.6999, 0.7622, 9.448e-05, 0.7621, 9.448e-05, 0.762, 7.154e-08, 0.7622, 7.154e-08, 0.7619, 9.448e-05, 0.7619, 7.154e-08, 0.762, 7.154e-08, 0.7621, 9.448e-05, 0.09502, 0.5998, 0.09511, 0.5999, 0.09511, 0.6, 0.09502, 0.5999, 0.8573, 9.45e-05, 0.8571, 9.448e-05, 0.8572, 7.154e-08, 0.8573, 7.154e-08, 0.8568, 9.45e-05, 0.857, 9.538e-08, 0.8572, 7.154e-08, 0.8571, 9.448e-05, 0.09502, 0.6001, 0.09502, 0.5999, 0.09511, 0.6, 0.09511, 0.6002, 0.04764, 0.5998, 0.04764, 0.6, 0.04755, 0.6, 0.04755, 0.5999, 0.04764, 0.6001, 0.04755, 0.6003, 0.04755, 0.6, 0.04764, 0.6, 0.09566, 9.443e-05, 0.09543, 9.443e-05, 0.09531, 2.385e-08, 0.09551, 2.385e-08, 0.0952, 9.443e-05, 0.09516, 2.385e-08, 0.09531, 2.385e-08, 0.09543, 9.443e-05, 0.04764, 0.6998, 0.04764, 0.6999, 0.04755, 0.6999, 0.04755, 0.6998, 0.04764, 0.7001, 0.04755, 0.7, 0.04755, 0.6999, 0.04764, 0.6999, 0.1906, 9.44e-05, 0.1904, 9.443e-05, 0.1905, 0.0, 0.1906, 0.0, 0.1903, 9.44e-05, 0.1903, 2.385e-08, 0.1905, 0.0, 0.1904, 9.443e-05, 0.6219, 0.7519, 0.6219, 0.7518, 0.622, 0.752, 0.6219, 0.752, 0.7784, 0.02483, 0.7786, 0.02483, 0.7786, 0.02496, 0.7785, 0.02493, 0.7787, 0.02483, 0.7788, 0.02495, 0.7786, 0.02496, 0.7786, 0.02483, 0.7788, 0.0251, 0.7787, 0.0251, 0.7786, 0.02496, 0.7788, 0.02495, 0.4016, 0.9499, 0.4016, 0.95, 0.4015, 0.9501, 0.4015, 0.9499, 0.5491, 0.7144, 0.5491, 0.7143, 0.5492, 0.7143, 0.5492, 0.7145, 0.9525, 0.4502, 0.9525, 0.4502, 0.9525, 0.4501, 0.9526, 0.4501, 0.8214, 0.0251, 0.8214, 0.02493, 0.8216, 0.02496, 0.8215, 0.0251, 0.8215, 0.02483, 0.8217, 0.02483, 0.8216, 0.02496, 0.8214, 0.02493, 0.8219, 0.02483, 0.8218, 0.02493, 0.8216, 0.02496, 0.8217, 0.02483, 0.5017, 0.7143, 0.5016, 0.7145, 0.5016, 0.7142, 0.5017, 0.7142, 0.1305, 0.02483, 0.1308, 0.02483, 0.1309, 0.02496, 0.1307, 0.02493, 0.131, 0.02483, 0.1311, 0.02493, 0.1309, 0.02496, 0.1308, 0.02483, 0.1311, 0.0251, 0.131, 0.0251, 0.1309, 0.02496, 0.1311, 0.02493, 0.9998, 0.4502, 0.9998, 0.4501, 0.9999, 0.4501, 0.9999, 0.4502, 0.1737, 0.0251, 0.1737, 0.02495, 0.1739, 0.02496, 0.1738, 0.0251, 0.1738, 0.02483, 0.1739, 0.02483, 0.1739, 0.02496, 0.1737, 0.02495, 0.1741, 0.02483, 0.174, 0.02493, 0.1739, 0.02496, 0.1739, 0.02483, 0.5745, 0.7519, 0.5745, 0.752, 0.5744, 0.752, 0.5744, 0.7518, 0.449, 0.9499, 0.4491, 0.9499, 0.4491, 0.9501, 0.449, 0.95, 0.2383, 0.4999, 0.2383, 0.5, 0.2382, 0.5, 0.2382, 0.4999, 0.0952, 0.7498, 0.0952, 0.7499, 0.09511, 0.7499, 0.09511, 0.7498, 0.0952, 0.7501, 0.09511, 0.7501, 0.09511, 0.7499, 0.0952, 0.7499, 0.238, 0.4999, 0.2382, 0.4999, 0.2382, 0.5, 0.238, 0.5, 0.7143, 0.4999, 0.7144, 0.4999, 0.7144, 0.5, 0.7143, 0.5, 0.7145, 0.4999, 0.7145, 0.5, 0.7144, 0.5, 0.7144, 0.4999, 0.1426, 0.7501, 0.1426, 0.75, 0.1427, 0.75, 0.1427, 0.7501, 0.1426, 0.7498, 0.1427, 0.7498, 0.1427, 0.75, 0.1426, 0.75, 0.5015, 0.5673, 0.5016, 0.5673, 0.5016, 0.5675, 0.5015, 0.5675, 0.2383, 0.4752, 0.2382, 0.4752, 0.2382, 0.4751, 0.2383, 0.4751, 0.238, 0.4752, 0.238, 0.4751, 0.2382, 0.4751, 0.2382, 0.4752, 0.5015, 0.5676, 0.5015, 0.5675, 0.5016, 0.5675, 0.5016, 0.5676, 0.4541, 0.5674, 0.4541, 0.5675, 0.454, 0.5675, 0.454, 0.5674, 0.4541, 0.5676, 0.454, 0.5676, 0.454, 0.5675, 0.4541, 0.5675, 0.7145, 0.4752, 0.7144, 0.4752, 0.7144, 0.4751, 0.7145, 0.4751, 0.7143, 0.4752, 0.7143, 0.4751, 0.7144, 0.4751, 0.7144, 0.4752, 0.7143, 9.443e-05, 0.7143, 4.769e-08, 0.7144, 4.769e-08, 0.7144, 9.443e-05, 0.09502, 0.75, 0.09502, 0.7499, 0.09511, 0.7499, 0.09511, 0.75, 0.09502, 0.7498, 0.09511, 0.7498, 0.09511, 0.7499, 0.09502, 0.7499, 0.7145, 9.443e-05, 0.7144, 9.443e-05, 0.7144, 4.769e-08, 0.7145, 4.769e-08, 0.2383, 9.443e-05, 0.2382, 9.443e-05, 0.2382, 2.385e-08, 0.2383, 4.769e-08, 0.238, 9.443e-05, 0.238, 4.769e-08, 0.2382, 2.385e-08, 0.2382, 9.443e-05, 0.04764, 0.7498, 0.04764, 0.7499, 0.04755, 0.7499, 0.04755, 0.7498, 0.04764, 0.7501, 0.04755, 0.7501, 0.04755, 0.7499, 0.04764, 0.7499, 0.7143, 0.02483, 0.7144, 0.02483, 0.7144, 0.02493, 0.7143, 0.02493, 0.7145, 0.02483, 0.7145, 0.02493, 0.7144, 0.02493, 0.7144, 0.02483, 0.6219, 0.6847, 0.6219, 0.6845, 0.6219, 0.6845, 0.6219, 0.6847, 0.6219, 0.6844, 0.6219, 0.6844, 0.6219, 0.6845, 0.6219, 0.6845, 0.2383, 0.02483, 0.2383, 0.02493, 0.2382, 0.02493, 0.2382, 0.02483, 0.5745, 0.6844, 0.5745, 0.6845, 0.5744, 0.6845, 0.5744, 0.6844, 0.5745, 0.6846, 0.5744, 0.6846, 0.5744, 0.6845, 0.5745, 0.6845, 0.238, 0.02483, 0.2382, 0.02483, 0.2382, 0.02493, 0.238, 0.02493, 0.3811, 0.4999, 0.476, 0.4999, 0.4761, 0.5, 0.3812, 0.5, 0.09511, 0.5999, 0.09511, 0.5002, 0.0952, 0.5001, 0.0952, 0.5998, 0.04746, 0.5001, 9.254e-05, 0.5001, 9.15e-05, 0.5, 0.04746, 0.5, 0.0952, 0.5, 0.1426, 0.5, 0.1426, 0.5001, 0.0952, 0.5001, 9.253e-05, 0.9999, 0.04746, 0.9999, 0.04746, 1.0, 9.15e-05, 1.0, 0.09502, 0.9998, 0.04764, 0.9999, 0.04764, 0.9998, 0.09502, 0.9997, 0.4764, 0.0002831, 0.4764, 0.4997, 0.4763, 0.4998, 0.4763, 0.0001888, 1.617e-06, 0.9998, 1.603e-06, 0.5002, 9.254e-05, 0.5001, 9.253e-05, 0.9999, 0.5715, 9.44e-05, 0.4766, 9.438e-05, 0.4765, 0.0, 0.5714, 4.769e-08, 0.09511, 0.9, 0.09511, 0.9996, 0.09502, 0.9997, 0.09502, 0.9, 0.4762, 0.4997, 0.4762, 0.0002832, 0.4763, 0.0001888, 0.4763, 0.4998, 0.04755, 0.5002, 0.04755, 0.9998, 0.04746, 0.9999, 0.04746, 0.5001, 0.6893, 0.7294, 0.6893, 0.6172, 0.6894, 0.6171, 0.6894, 0.7292, 0.3456, 0.4751, 0.4524, 0.4751, 0.4525, 0.4752, 0.3458, 0.4752, 0.9051, 0.5001, 0.9051, 0.9499, 0.905, 0.95, 0.905, 0.5001, 0.5, 0.02506, 0.5, 0.4749, 0.5, 0.475, 0.5, 0.02502, 0.7094, 0.6189, 0.7094, 0.7311, 0.7093, 0.7312, 0.7093, 0.619, 0.607, 0.02493, 0.5002, 0.02493, 0.5001, 0.02483, 0.6068, 0.02483, 0.9524, 0.9499, 0.9524, 0.5001, 0.9524, 0.5001, 0.9524, 0.95, 0.4526, 0.4749, 0.4526, 0.02506, 0.4527, 0.02502, 0.4527, 0.475, 0.4527, 0.475, 0.4762, 0.4997, 0.4762, 0.4999, 0.4526, 0.4751, 0.4526, 0.4751, 0.4762, 0.4999, 0.476, 0.4999, 0.4525, 0.4752, 0.4766, 9.438e-05, 0.5001, 0.02483, 0.5, 0.02489, 0.4765, 0.0001497, 0.4765, 0.0001497, 0.5, 0.02489, 0.5, 0.02502, 0.4764, 0.0002831, 0.5001, 0.4752, 0.4766, 0.4999, 0.4765, 0.4999, 0.5, 0.4751, 0.5, 0.4751, 0.4765, 0.4999, 0.4764, 0.4997, 0.5, 0.475, 0.4525, 0.02483, 0.476, 9.44e-05, 0.4762, 0.0001497, 0.4526, 0.02489, 0.4526, 0.02489, 0.4762, 0.0001497, 0.4762, 0.0002832, 0.4527, 0.02502, 0.6893, 0.6172, 0.6419, 0.6172, 0.6419, 0.6171, 0.6893, 0.6171, 0.9524, 0.95, 0.9051, 0.95, 0.9051, 0.9499, 0.9524, 0.9499, 0.7094, 0.7311, 0.7568, 0.7311, 0.7568, 0.7312, 0.7094, 0.7312, 0.9051, 0.5, 0.9524, 0.5, 0.9524, 0.5001, 0.9051, 0.5001, 0.2383, 0.4999, 0.2857, 0.4999, 0.2857, 0.5, 0.2383, 0.5, 0.09511, 0.7498, 0.09511, 0.7, 0.0952, 0.7001, 0.0952, 0.7498, 0.286, 0.4999, 0.3807, 0.4999, 0.3808, 0.5, 0.286, 0.5, 0.09511, 0.6997, 0.09511, 0.6002, 0.0952, 0.6001, 0.0952, 0.6998, 0.4766, 0.4999, 0.5715, 0.4999, 0.5714, 0.5, 0.4765, 0.5, 0.1427, 0.5002, 0.1427, 0.5999, 0.1426, 0.5998, 0.1426, 0.5001, 0.5719, 0.4999, 0.6665, 0.4999, 0.6666, 0.5, 0.5718, 0.5, 0.1427, 0.6003, 0.1427, 0.6998, 0.1426, 0.6998, 0.1426, 0.6001, 0.5015, 0.5673, 0.5015, 0.5001, 0.5016, 0.5002, 0.5016, 0.5673, 0.2383, 0.4751, 0.3023, 0.4751, 0.3022, 0.4752, 0.2383, 0.4752, 0.3026, 0.4749, 0.3452, 0.4749, 0.3452, 0.4751, 0.3026, 0.4751, 0.3026, 0.4751, 0.3452, 0.4751, 0.3453, 0.4752, 0.3025, 0.4752, 0.6419, 0.6172, 0.6419, 0.7294, 0.6418, 0.7292, 0.6418, 0.6171, 0.5002, 0.4751, 0.607, 0.4751, 0.6068, 0.4752, 0.5001, 0.4752, 0.6074, 0.4749, 0.65, 0.4749, 0.65, 0.4751, 0.6073, 0.4751, 0.6073, 0.4751, 0.65, 0.4751, 0.65, 0.4752, 0.6073, 0.4752, 0.767, 0.5001, 0.7198, 0.5001, 0.7198, 0.5, 0.767, 0.5, 0.4541, 0.5, 0.5015, 0.5, 0.5015, 0.5001, 0.4541, 0.5001, 0.6419, 0.7294, 0.6893, 0.7294, 0.6893, 0.7295, 0.6419, 0.7295, 0.7868, 0.5, 0.8342, 0.5, 0.8342, 0.5001, 0.7868, 0.5001, 0.6073, 0.4752, 0.5719, 0.4999, 0.5717, 0.4999, 0.607, 0.4752, 0.607, 0.4752, 0.5717, 0.4999, 0.5715, 0.4999, 0.6068, 0.4752, 0.6503, 0.4752, 0.6668, 0.4999, 0.6667, 0.4999, 0.6502, 0.4752, 0.6502, 0.4752, 0.6667, 0.4999, 0.6665, 0.4999, 0.65, 0.4752, 0.3025, 0.4752, 0.286, 0.4999, 0.2859, 0.4999, 0.3024, 0.4752, 0.3024, 0.4752, 0.2859, 0.4999, 0.2857, 0.4999, 0.3022, 0.4752, 0.3458, 0.4752, 0.3811, 0.4999, 0.3809, 0.4999, 0.3455, 0.4752, 0.3455, 0.4752, 0.3809, 0.4999, 0.3807, 0.4999, 0.3453, 0.4752, 0.1426, 0.6001, 0.0952, 0.6001, 0.0952, 0.6, 0.1426, 0.6, 0.1426, 0.6, 0.0952, 0.6, 0.0952, 0.5998, 0.1426, 0.5998, 0.1426, 0.7001, 0.0952, 0.7001, 0.0952, 0.6999, 0.1426, 0.7, 0.1426, 0.7, 0.0952, 0.6999, 0.0952, 0.6998, 0.1426, 0.6998, 0.7143, 9.443e-05, 0.6668, 9.443e-05, 0.6669, 7.154e-08, 0.7143, 4.769e-08, 0.09511, 0.75, 0.09511, 0.7998, 0.09502, 0.7998, 0.09502, 0.75, 0.6665, 9.44e-05, 0.5719, 9.44e-05, 0.5718, 2.385e-08, 0.6666, 7.154e-08, 0.09511, 0.8001, 0.09511, 0.8996, 0.09502, 0.8998, 0.09502, 0.8, 0.476, 9.44e-05, 0.3811, 9.443e-05, 0.3812, 4.769e-08, 0.4761, 4.769e-08, 0.04755, 0.9997, 0.04755, 0.9, 0.04764, 0.9, 0.04764, 0.9998, 0.3807, 9.443e-05, 0.286, 9.443e-05, 0.286, 2.385e-08, 0.3808, 2.385e-08, 0.04755, 0.8996, 0.04755, 0.8001, 0.04764, 0.8001, 0.04764, 0.8998, 0.6219, 0.6844, 0.6219, 0.6172, 0.6219, 0.6172, 0.6219, 0.6844, 0.7143, 0.02493, 0.6503, 0.02493, 0.6503, 0.02483, 0.7143, 0.02483, 0.65, 0.0251, 0.6074, 0.0251, 0.6073, 0.02493, 0.65, 0.02495, 0.65, 0.02495, 0.6073, 0.02493, 0.6073, 0.02483, 0.65, 0.02483, 0.7568, 0.7311, 0.7568, 0.6189, 0.7569, 0.6191, 0.7569, 0.7312, 0.4524, 0.02493, 0.3456, 0.02493, 0.3458, 0.02483, 0.4525, 0.02483, 0.3452, 0.0251, 0.3026, 0.0251, 0.3026, 0.02495, 0.3452, 0.02493, 0.3452, 0.02493, 0.3026, 0.02495, 0.3025, 0.02483, 0.3453, 0.02483, 0.3453, 0.02483, 0.3807, 9.443e-05, 0.3809, 9.44e-05, 0.3455, 0.02483, 0.3455, 0.02483, 0.3809, 9.44e-05, 0.3811, 9.443e-05, 0.3458, 0.02483, 0.3022, 0.02483, 0.2857, 9.44e-05, 0.2859, 9.44e-05, 0.3024, 0.02483, 0.3024, 0.02483, 0.2859, 9.44e-05, 0.286, 9.443e-05, 0.3025, 0.02483, 0.65, 0.02483, 0.6665, 9.44e-05, 0.6667, 9.44e-05, 0.6502, 0.02483, 0.6502, 0.02483, 0.6667, 9.44e-05, 0.6668, 9.443e-05, 0.6503, 0.02483, 0.6068, 0.02483, 0.5715, 9.44e-05, 0.5717, 9.44e-05, 0.607, 0.02483, 0.607, 0.02483, 0.5717, 9.44e-05, 0.5719, 9.44e-05, 0.6073, 0.02483, 0.09502, 0.8, 0.04764, 0.8001, 0.04764, 0.7999, 0.09502, 0.7999, 0.09502, 0.7999, 0.04764, 0.7999, 0.04764, 0.7998, 0.09502, 0.7998, 0.09502, 0.9, 0.04764, 0.9, 0.04764, 0.8999, 0.09502, 0.8999, 0.09502, 0.8999, 0.04764, 0.8999, 0.04764, 0.8998, 0.09502, 0.8998, 0.6993, 0.5001, 0.6519, 0.5001, 0.6519, 0.5, 0.6993, 0.5, 0.7094, 0.6188, 0.7568, 0.6188, 0.7568, 0.6189, 0.7094, 0.6189, 0.6219, 0.6172, 0.5745, 0.6171, 0.5745, 0.6171, 0.6219, 0.6171, 0.5841, 0.5, 0.6314, 0.5, 0.6314, 0.5001, 0.5841, 0.5001, 0.6668, 0.4999, 0.7143, 0.4999, 0.7143, 0.5, 0.6669, 0.5, 0.1427, 0.7001, 0.1427, 0.7498, 0.1426, 0.7498, 0.1426, 0.7001, 0.4541, 0.5001, 0.4541, 0.5674, 0.454, 0.5674, 0.454, 0.5002, 0.6503, 0.4751, 0.7143, 0.4751, 0.7143, 0.4752, 0.6503, 0.4752, 0.1426, 0.7501, 0.0952, 0.7501, 0.0952, 0.7499, 0.1426, 0.75, 0.1426, 0.75, 0.0952, 0.7499, 0.0952, 0.7498, 0.1426, 0.7498, 0.2383, 0.4752, 0.2383, 0.4999, 0.2382, 0.4999, 0.2382, 0.4752, 0.2382, 0.4752, 0.2382, 0.4999, 0.238, 0.4999, 0.238, 0.4752, 0.7145, 0.4752, 0.7145, 0.4999, 0.7144, 0.4999, 0.7144, 0.4752, 0.7144, 0.4752, 0.7144, 0.4999, 0.7143, 0.4999, 0.7143, 0.4752, 0.4541, 0.5674, 0.5015, 0.5673, 0.5015, 0.5675, 0.4541, 0.5675, 0.4541, 0.5675, 0.5015, 0.5675, 0.5015, 0.5676, 0.4541, 0.5676, 0.2857, 9.44e-05, 0.2383, 9.443e-05, 0.2383, 4.769e-08, 0.2857, 4.769e-08, 0.04755, 0.7998, 0.04755, 0.7501, 0.04764, 0.7501, 0.04764, 0.7998, 0.5745, 0.6171, 0.5745, 0.6844, 0.5744, 0.6844, 0.5744, 0.6172, 0.3023, 0.02493, 0.2383, 0.02493, 0.2383, 0.02483, 0.3022, 0.02483, 0.6219, 0.6847, 0.5745, 0.6846, 0.5745, 0.6845, 0.6219, 0.6845, 0.6219, 0.6845, 0.5745, 0.6845, 0.5745, 0.6844, 0.6219, 0.6844, 0.09502, 0.75, 0.04764, 0.7501, 0.04764, 0.7499, 0.09502, 0.7499, 0.09502, 0.7499, 0.04764, 0.7499, 0.04764, 0.7498, 0.09502, 0.7498, 0.7143, 0.02483, 0.7143, 9.443e-05, 0.7144, 9.443e-05, 0.7144, 0.02483, 0.7144, 0.02483, 0.7144, 9.443e-05, 0.7145, 9.443e-05, 0.7145, 0.02483, 0.238, 0.02483, 0.238, 9.443e-05, 0.2382, 9.443e-05, 0.2382, 0.02483, 0.2382, 0.02483, 0.2382, 9.443e-05, 0.2383, 9.443e-05, 0.2383, 0.02483, 0.0952, 0.9001, 0.0952, 0.9998, 0.09511, 0.9997, 0.09511, 0.9, 0.09516, 0.5, 0.0001798, 0.5, 0.0002695, 0.4999, 0.0952, 0.4999, 0.0952, 0.9998, 0.1426, 0.9998, 0.1426, 0.9999, 0.0952, 0.9999, 0.1428, 0.5, 0.19, 0.5, 0.19, 0.5001, 0.1427, 0.5001, 0.09502, 0.5001, 0.04764, 0.5001, 0.04764, 0.5, 0.09502, 0.5, 0.19, 1.0, 0.1428, 1.0, 0.1427, 0.9999, 0.19, 0.9999, 0.19, 0.9999, 0.19, 0.5001, 0.1901, 0.5002, 0.1901, 0.9998, 0.9525, 0.0001889, 0.9525, 0.4998, 0.9524, 0.4997, 0.9524, 0.0002832, 0.09502, 0.5998, 0.09502, 0.5001, 0.09511, 0.5002, 0.09511, 0.5999, 0.8573, 7.154e-08, 0.9523, 1.192e-07, 0.9522, 9.452e-05, 0.8573, 9.45e-05, 0.1427, 0.5001, 0.1427, 0.9999, 0.1427, 0.9998, 0.1427, 0.5002, 2.272e-08, 0.4998, 0.0, 0.0001888, 8.964e-05, 0.0002832, 8.964e-05, 0.4997, 0.1305, 0.4752, 0.02383, 0.4752, 0.02387, 0.4751, 0.1307, 0.4751, 0.454, 0.7472, 0.454, 0.6351, 0.4541, 0.6351, 0.4541, 0.7473, 0.9288, 0.02502, 0.9288, 0.475, 0.9287, 0.4749, 0.9287, 0.02506, 0.9525, 0.45, 0.9525, 8.978e-05, 0.9525, 0.0001289, 0.9525, 0.4499, 0.8219, 0.02483, 0.9286, 0.02483, 0.9286, 0.02493, 0.8218, 0.02493, 0.5492, 0.7145, 0.5492, 0.8266, 0.5491, 0.8266, 0.5491, 0.7144, 0.02365, 0.475, 0.02365, 0.02502, 0.02374, 0.02506, 0.02374, 0.4749, 1.0, 8.985e-05, 1.0, 0.45, 0.9999, 0.4499, 0.9999, 0.000129, 0.02383, 0.4752, 0.0002695, 0.4999, 0.0001423, 0.4999, 0.02371, 0.4751, 0.02371, 0.4751, 0.0001423, 0.4999, 8.964e-05, 0.4997, 0.02365, 0.475, 0.9524, 0.0002832, 0.9288, 0.02502, 0.9288, 0.02489, 0.9523, 0.0001498, 0.9523, 0.0001498, 0.9288, 0.02489, 0.9286, 0.02483, 0.9522, 9.452e-05, 0.9288, 0.475, 0.9524, 0.4997, 0.9523, 0.4999, 0.9288, 0.4751, 0.9288, 0.4751, 0.9523, 0.4999, 0.9522, 0.4999, 0.9286, 0.4752, 0.02365, 0.02502, 8.964e-05, 0.0002832, 0.0001423, 0.0001497, 0.02371, 0.02489, 0.02371, 0.02489, 0.0001423, 0.0001497, 0.0002694, 9.438e-05, 0.02383, 0.02483, 0.9999, 0.000129, 0.9525, 0.0001289, 0.9525, 3.45e-05, 0.9999, 3.458e-05, 0.4541, 0.635, 0.5015, 0.635, 0.5015, 0.6351, 0.4541, 0.6351, 0.9525, 0.4499, 0.9999, 0.4499, 0.9999, 0.45, 0.9525, 0.45, 0.5491, 0.8267, 0.5017, 0.8266, 0.5017, 0.8266, 0.5491, 0.8266, 0.0952, 0.7501, 0.0952, 0.7998, 0.09511, 0.7998, 0.09511, 0.7501, 0.238, 0.5, 0.1906, 0.5, 0.1906, 0.4999, 0.238, 0.4999, 0.0952, 0.8001, 0.0952, 0.8998, 0.09511, 0.8996, 0.09511, 0.8001, 0.1903, 0.5, 0.09551, 0.5, 0.09566, 0.4999, 0.1903, 0.4999, 0.1426, 0.9998, 0.1426, 0.9001, 0.1427, 0.9, 0.1427, 0.9997, 0.9523, 0.5, 0.8573, 0.5, 0.8573, 0.4999, 0.9522, 0.4999, 0.1426, 0.8998, 0.1426, 0.8001, 0.1427, 0.8002, 0.1427, 0.8997, 0.857, 0.5, 0.7622, 0.5, 0.7622, 0.4999, 0.8568, 0.4999, 0.238, 0.4752, 0.1741, 0.4752, 0.174, 0.4751, 0.238, 0.4751, 0.5016, 0.5676, 0.5016, 0.6348, 0.5015, 0.6348, 0.5015, 0.5676, 0.1738, 0.4752, 0.131, 0.4752, 0.1311, 0.4751, 0.1737, 0.4751, 0.1737, 0.4751, 0.1311, 0.4751, 0.1311, 0.4749, 0.1737, 0.4749, 0.9286, 0.4752, 0.8219, 0.4752, 0.8218, 0.4751, 0.9286, 0.4751, 0.5016, 0.635, 0.5016, 0.7471, 0.5015, 0.7473, 0.5015, 0.6351, 0.8215, 0.4752, 0.7787, 0.4752, 0.7788, 0.4751, 0.8214, 0.4751, 0.8214, 0.4751, 0.7788, 0.4751, 0.7788, 0.4749, 0.8214, 0.4749, 0.4541, 0.6348, 0.5015, 0.6348, 0.5015, 0.6349, 0.4541, 0.6349, 0.4016, 0.5, 0.449, 0.5, 0.449, 0.5001, 0.4016, 0.5001, 0.9525, 0.9, 0.9998, 0.9, 0.9998, 0.9001, 0.9526, 0.9001, 0.5015, 0.7474, 0.4541, 0.7474, 0.4541, 0.7473, 0.5015, 0.7473, 0.8219, 0.4752, 0.8573, 0.4999, 0.8571, 0.4999, 0.8217, 0.4752, 0.8217, 0.4752, 0.8571, 0.4999, 0.8568, 0.4999, 0.8215, 0.4752, 0.7787, 0.4752, 0.7622, 0.4999, 0.7621, 0.4999, 0.7786, 0.4752, 0.7786, 0.4752, 0.7621, 0.4999, 0.7619, 0.4999, 0.7784, 0.4752, 0.1741, 0.4752, 0.1906, 0.4999, 0.1904, 0.4999, 0.1739, 0.4752, 0.1739, 0.4752, 0.1904, 0.4999, 0.1903, 0.4999, 0.1738, 0.4752, 0.131, 0.4752, 0.09566, 0.4999, 0.09543, 0.4999, 0.1308, 0.4752, 0.1308, 0.4752, 0.09543, 0.4999, 0.0952, 0.4999, 0.1305, 0.4752, 0.1426, 0.9001, 0.0952, 0.9001, 0.0952, 0.8999, 0.1426, 0.9, 0.1426, 0.9, 0.0952, 0.8999, 0.0952, 0.8998, 0.1426, 0.8998, 0.1426, 0.8001, 0.0952, 0.8001, 0.0952, 0.7999, 0.1426, 0.8, 0.1426, 0.8, 0.0952, 0.7999, 0.0952, 0.7998, 0.1426, 0.7998, 0.09502, 0.7498, 0.09502, 0.7001, 0.09511, 0.7, 0.09511, 0.7498, 0.7145, 4.769e-08, 0.7619, 7.154e-08, 0.7619, 9.448e-05, 0.7145, 9.443e-05, 0.09502, 0.6998, 0.09502, 0.6001, 0.09511, 0.6002, 0.09511, 0.6997, 0.7622, 7.154e-08, 0.857, 9.538e-08, 0.8568, 9.45e-05, 0.7622, 9.448e-05, 0.04764, 0.5001, 0.04764, 0.5998, 0.04755, 0.5999, 0.04755, 0.5002, 0.0001798, 0.0, 0.09516, 2.385e-08, 0.0952, 9.443e-05, 0.0002694, 9.438e-05, 0.04764, 0.6001, 0.04764, 0.6998, 0.04755, 0.6998, 0.04755, 0.6003, 0.09551, 2.385e-08, 0.1903, 2.385e-08, 0.1903, 9.44e-05, 0.09566, 9.443e-05, 0.7145, 0.02483, 0.7784, 0.02483, 0.7785, 0.02493, 0.7145, 0.02493, 0.6219, 0.6847, 0.6219, 0.7518, 0.6219, 0.7519, 0.6219, 0.6847, 0.7787, 0.02483, 0.8215, 0.02483, 0.8214, 0.02493, 0.7788, 0.02495, 0.7788, 0.02495, 0.8214, 0.02493, 0.8214, 0.0251, 0.7788, 0.0251, 0.02383, 0.02483, 0.1305, 0.02483, 0.1307, 0.02493, 0.02387, 0.02493, 0.5016, 0.8266, 0.5016, 0.7145, 0.5017, 0.7143, 0.5017, 0.8266, 0.131, 0.02483, 0.1738, 0.02483, 0.1737, 0.02495, 0.1311, 0.02493, 0.1311, 0.02493, 0.1737, 0.02495, 0.1737, 0.0251, 0.1311, 0.0251, 0.1305, 0.02483, 0.0952, 9.443e-05, 0.09543, 9.443e-05, 0.1308, 0.02483, 0.1308, 0.02483, 0.09543, 9.443e-05, 0.09566, 9.443e-05, 0.131, 0.02483, 0.1738, 0.02483, 0.1903, 9.44e-05, 0.1904, 9.443e-05, 0.1739, 0.02483, 0.1739, 0.02483, 0.1904, 9.443e-05, 0.1906, 9.44e-05, 0.1741, 0.02483, 0.7784, 0.02483, 0.7619, 9.448e-05, 0.7621, 9.448e-05, 0.7786, 0.02483, 0.7786, 0.02483, 0.7621, 9.448e-05, 0.7622, 9.448e-05, 0.7787, 0.02483, 0.8215, 0.02483, 0.8568, 9.45e-05, 0.8571, 9.448e-05, 0.8217, 0.02483, 0.8217, 0.02483, 0.8571, 9.448e-05, 0.8573, 9.45e-05, 0.8219, 0.02483, 0.09502, 0.7001, 0.04764, 0.7001, 0.04764, 0.6999, 0.09502, 0.6999, 0.09502, 0.6999, 0.04764, 0.6999, 0.04764, 0.6998, 0.09502, 0.6998, 0.09502, 0.6001, 0.04764, 0.6001, 0.04764, 0.6, 0.09502, 0.5999, 0.09502, 0.5999, 0.04764, 0.6, 0.04764, 0.5998, 0.09502, 0.5998, 0.5491, 0.7144, 0.5017, 0.7143, 0.5017, 0.7142, 0.5491, 0.7143, 0.9526, 0.4501, 0.9998, 0.4501, 0.9998, 0.4502, 0.9525, 0.4502, 0.4016, 0.9499, 0.449, 0.9499, 0.449, 0.95, 0.4016, 0.95, 0.6219, 0.752, 0.5745, 0.752, 0.5745, 0.7519, 0.6219, 0.7519, 0.9998, 0.6, 0.9998, 0.4502, 0.9999, 0.4502, 0.9999, 0.6, 0.131, 0.1749, 0.131, 0.0251, 0.1311, 0.0251, 0.1311, 0.1749, 0.9525, 0.7502, 0.9525, 0.9, 0.9525, 0.9, 0.9525, 0.7502, 0.8215, 0.3251, 0.8215, 0.4749, 0.8214, 0.4749, 0.8214, 0.3251, 0.7788, 0.3251, 0.7788, 0.4749, 0.7787, 0.4749, 0.7787, 0.3251, 0.4015, 0.6499, 0.4015, 0.5001, 0.4016, 0.5001, 0.4016, 0.6499, 0.449, 0.6499, 0.449, 0.5001, 0.4491, 0.5001, 0.4491, 0.6499, 0.1738, 0.3251, 0.1738, 0.4749, 0.1737, 0.4749, 0.1737, 0.3251, 0.9998, 0.9, 0.9998, 0.7502, 0.9999, 0.7502, 0.9999, 0.9, 0.131, 0.4749, 0.131, 0.3251, 0.1311, 0.3251, 0.1311, 0.4749, 0.9525, 0.4502, 0.9525, 0.6, 0.9525, 0.6, 0.9525, 0.4502, 0.8215, 0.0251, 0.8215, 0.1749, 0.8214, 0.1749, 0.8214, 0.0251, 0.7788, 0.0251, 0.7788, 0.1749, 0.7787, 0.1749, 0.7787, 0.0251, 0.4015, 0.9499, 0.4015, 0.8002, 0.4016, 0.8002, 0.4016, 0.9499, 0.449, 0.9499, 0.449, 0.8002, 0.4491, 0.8002, 0.4491, 0.9499, 0.1738, 0.0251, 0.1738, 0.1749, 0.1737, 0.1749, 0.1737, 0.0251, 0.1426, 0.7998, 0.1426, 0.7501, 0.1427, 0.7501, 0.1427, 0.7999, 0.7619, 0.5, 0.7145, 0.5, 0.7145, 0.4999, 0.7619, 0.4999, 0.7784, 0.4752, 0.7145, 0.4752, 0.7145, 0.4751, 0.7785, 0.4751, 0.454, 0.6348, 0.454, 0.5676, 0.4541, 0.5676, 0.4541, 0.6348, 0.04764, 0.7001, 0.04764, 0.7498, 0.04755, 0.7498, 0.04755, 0.7, 0.1906, 0.0, 0.238, 4.769e-08, 0.238, 9.443e-05, 0.1906, 9.44e-05, 0.1741, 0.02483, 0.238, 0.02483, 0.238, 0.02493, 0.174, 0.02493, 0.5744, 0.7518, 0.5744, 0.6846, 0.5745, 0.6846, 0.5745, 0.7519, 0.7788, 0.1749, 0.8214, 0.1749, 0.8214, 0.3251, 0.7788, 0.3251, 0.1311, 0.1749, 0.1737, 0.1749, 0.1737, 0.3251, 0.1311, 0.3251, 0.9525, 0.6, 0.9998, 0.6, 0.9998, 0.7502, 0.9525, 0.7502, 0.449, 0.8002, 0.4016, 0.8002, 0.4016, 0.6499, 0.449, 0.6499, 0.3308, 0.8548, 0.2942, 0.8164, 0.3306, 0.8164, 0.3308, 0.8166, 0.293, 0.142, 0.3538, 0.142, 0.3538, 0.3562, 0.293, 0.3562, 0.2577, 0.7524, 0.2577, 0.7142, 0.2942, 0.7526, 0.2579, 0.7526, 0.3983, 0.7525, 0.3308, 0.7524, 0.3308, 0.7142, 0.3983, 0.7143, 0.905, 0.7142, 0.8442, 0.7142, 0.8442, 0.5, 0.905, 0.5, 0.4015, 0.7142, 0.334, 0.7142, 0.334, 0.5, 0.4015, 0.5, 0.2575, 0.7142, 0.1901, 0.7142, 0.1901, 0.5, 0.2575, 0.5, 0.3306, 0.7526, 0.3306, 0.8164, 0.2942, 0.8164, 0.2942, 0.7526, 0.1901, 0.8166, 0.2577, 0.8166, 0.2577, 0.8548, 0.1901, 0.8548, 0.2942, 0.7526, 0.3308, 0.7142, 0.3308, 0.7524, 0.3306, 0.7526, 0.3308, 0.8166, 0.3983, 0.8166, 0.3983, 0.8548, 0.3308, 0.8548, 0.2577, 0.8548, 0.2577, 0.8166, 0.2579, 0.8164, 0.2942, 0.8164, 0.2577, 0.7524, 0.1901, 0.7525, 0.1901, 0.7143, 0.2577, 0.7142, 0.5016, 0.7142, 0.5016, 0.5, 0.538, 0.5, 0.538, 0.7142, 0.5744, 0.5, 0.5744, 0.7142, 0.538, 0.7142, 0.538, 0.5, 0.2579, 0.8164, 0.2579, 0.7526, 0.2942, 0.7526, 0.2942, 0.8164, 0.2964, 0.5, 0.334, 0.5, 0.3167, 0.5132, 0.3154, 0.5134, 0.3141, 0.5139, 0.313, 0.5148, 0.312, 0.516, 0.3111, 0.5175, 0.3105, 0.5191, 0.3102, 0.521, 0.31, 0.5228, 0.3102, 0.5247, 0.3105, 0.5265, 0.3111, 0.5282, 0.312, 0.5296, 0.313, 0.5308, 0.3141, 0.5317, 0.3154, 0.5323, 0.3167, 0.5325, 0.334, 0.7142, 0.2964, 0.7142, 0.334, 0.7142, 0.3167, 0.5325, 0.318, 0.5323, 0.3193, 0.5317, 0.3204, 0.5308, 0.3214, 0.5296, 0.3222, 0.5282, 0.3229, 0.5265, 0.3232, 0.5247, 0.3234, 0.5228, 0.3232, 0.521, 0.3229, 0.5191, 0.3222, 0.5175, 0.3214, 0.516, 0.3204, 0.5148, 0.3193, 0.5139, 0.318, 0.5134, 0.3167, 0.5132, 0.334, 0.5, 0.6395, 0.6459, 0.6386, 0.6464, 0.6374, 0.6453, 0.6385, 0.6446, 0.6278, 0.6313, 0.627, 0.6311, 0.6255, 0.6235, 0.6263, 0.6233, 0.6274, 0.6815, 0.6285, 0.6814, 0.6285, 0.692, 0.6274, 0.692, 0.6347, 0.6327, 0.6339, 0.6325, 0.6323, 0.622, 0.6332, 0.6218, 0.6309, 0.6562, 0.6319, 0.656, 0.6304, 0.6657, 0.6293, 0.6654, 0.6316, 0.7128, 0.6318, 0.7139, 0.6253, 0.7139, 0.6252, 0.7128, 0.6288, 0.6315, 0.6278, 0.6313, 0.6263, 0.6233, 0.6272, 0.6231, 0.6263, 0.6817, 0.6274, 0.6815, 0.6274, 0.692, 0.6263, 0.6921, 0.6315, 0.6821, 0.6324, 0.6826, 0.6324, 0.6926, 0.6315, 0.6923, 0.6298, 0.6564, 0.6309, 0.6562, 0.6293, 0.6654, 0.6283, 0.6652, 0.6315, 0.7117, 0.6316, 0.7128, 0.6252, 0.7128, 0.6252, 0.7117, 0.6298, 0.6317, 0.6288, 0.6315, 0.6272, 0.6231, 0.6283, 0.6229, 0.6254, 0.6821, 0.6263, 0.6817, 0.6263, 0.6921, 0.6254, 0.6923, 0.6306, 0.6817, 0.6315, 0.6821, 0.6315, 0.6923, 0.6306, 0.6921, 0.6288, 0.6566, 0.6298, 0.6564, 0.6283, 0.6652, 0.6273, 0.665, 0.6316, 0.7106, 0.6315, 0.7117, 0.6252, 0.7117, 0.6252, 0.7106, 0.6309, 0.6319, 0.6298, 0.6317, 0.6283, 0.6229, 0.6293, 0.6227, 0.6245, 0.6826, 0.6254, 0.6821, 0.6254, 0.6923, 0.6245, 0.6926, 0.6295, 0.6815, 0.6306, 0.6817, 0.6306, 0.6921, 0.6295, 0.692, 0.6278, 0.6568, 0.6288, 0.6566, 0.6273, 0.665, 0.6263, 0.6648, 0.6318, 0.7095, 0.6316, 0.7106, 0.6252, 0.7106, 0.6253, 0.7095, 0.6319, 0.6321, 0.6309, 0.6319, 0.6293, 0.6227, 0.6304, 0.6225, 0.6339, 0.6556, 0.6347, 0.6555, 0.6332, 0.6663, 0.6323, 0.6661, 0.6285, 0.6814, 0.6295, 0.6815, 0.6295, 0.692, 0.6285, 0.692, 0.627, 0.657, 0.6278, 0.6568, 0.6263, 0.6648, 0.6255, 0.6646, 0.6322, 0.7085, 0.6318, 0.7095, 0.6253, 0.7095, 0.6255, 0.7085, 0.6329, 0.6323, 0.6319, 0.6321, 0.6304, 0.6225, 0.6314, 0.6222, 0.6329, 0.6558, 0.6339, 0.6556, 0.6323, 0.6661, 0.6314, 0.6659, 0.6322, 0.7149, 0.6327, 0.7158, 0.6258, 0.7158, 0.6255, 0.7149, 0.6327, 0.7076, 0.6322, 0.7085, 0.6255, 0.7085, 0.6258, 0.7076, 0.6339, 0.6325, 0.6329, 0.6323, 0.6314, 0.6222, 0.6323, 0.622, 0.6319, 0.656, 0.6329, 0.6558, 0.6314, 0.6659, 0.6304, 0.6657, 0.6278, 0.6663, 0.6291, 0.6666, 0.6287, 0.6684, 0.6274, 0.6681, 0.6258, 0.7076, 0.6255, 0.7085, 0.624, 0.7077, 0.6243, 0.7066, 0.6404, 0.6455, 0.6395, 0.6459, 0.6385, 0.6446, 0.6397, 0.6442, 0.6261, 0.7069, 0.6258, 0.7076, 0.6243, 0.7066, 0.6247, 0.7057, 0.6414, 0.6454, 0.6404, 0.6455, 0.6397, 0.6442, 0.6408, 0.6441, 0.6272, 0.6231, 0.6263, 0.6233, 0.6253, 0.6223, 0.6265, 0.622, 0.6283, 0.6652, 0.6293, 0.6654, 0.6291, 0.6666, 0.6278, 0.6663, 0.6283, 0.6229, 0.6272, 0.6231, 0.6265, 0.622, 0.6277, 0.6218, 0.6273, 0.665, 0.6283, 0.6652, 0.6278, 0.6663, 0.6265, 0.6661, 0.6293, 0.6227, 0.6283, 0.6229, 0.6277, 0.6218, 0.629, 0.6215, 0.6263, 0.6648, 0.6273, 0.665, 0.6265, 0.6661, 0.6254, 0.6659, 0.6404, 0.6569, 0.6414, 0.657, 0.6408, 0.6584, 0.6397, 0.6583, 0.6258, 0.7158, 0.6261, 0.7165, 0.6247, 0.7177, 0.6243, 0.7168, 0.6395, 0.6566, 0.6404, 0.6569, 0.6397, 0.6583, 0.6385, 0.6579, 0.6255, 0.7149, 0.6258, 0.7158, 0.6243, 0.7168, 0.624, 0.7157, 0.6386, 0.6561, 0.6395, 0.6566, 0.6385, 0.6579, 0.6374, 0.6572, 0.6253, 0.7139, 0.6255, 0.7149, 0.624, 0.7157, 0.6238, 0.7144, 0.6365, 0.6501, 0.6364, 0.6512, 0.6347, 0.6512, 0.6348, 0.6498, 0.6379, 0.6553, 0.6386, 0.6561, 0.6374, 0.6572, 0.6365, 0.6563, 0.6252, 0.7128, 0.6253, 0.7139, 0.6238, 0.7144, 0.6236, 0.7131, 0.6368, 0.649, 0.6365, 0.6501, 0.6348, 0.6498, 0.6352, 0.6485, 0.6372, 0.6545, 0.6379, 0.6553, 0.6365, 0.6563, 0.6357, 0.6552, 0.6252, 0.7117, 0.6252, 0.7128, 0.6236, 0.7131, 0.6236, 0.7117, 0.6372, 0.648, 0.6368, 0.649, 0.6352, 0.6485, 0.6357, 0.6472, 0.6368, 0.6535, 0.6372, 0.6545, 0.6357, 0.6552, 0.6352, 0.654, 0.6252, 0.7106, 0.6252, 0.7117, 0.6236, 0.7117, 0.6236, 0.7103, 0.6379, 0.6471, 0.6372, 0.648, 0.6357, 0.6472, 0.6365, 0.6462, 0.6365, 0.6524, 0.6368, 0.6535, 0.6352, 0.654, 0.6348, 0.6526, 0.6253, 0.7095, 0.6252, 0.7106, 0.6236, 0.7103, 0.6238, 0.709, 0.6386, 0.6464, 0.6379, 0.6471, 0.6365, 0.6462, 0.6374, 0.6453, 0.6364, 0.6512, 0.6365, 0.6524, 0.6348, 0.6526, 0.6347, 0.6512, 0.6255, 0.7085, 0.6253, 0.7095, 0.6238, 0.709, 0.624, 0.7077, 0.624, 0.6674, 0.625, 0.6676, 0.6251, 0.6694, 0.6243, 0.6693, 0.6277, 0.6218, 0.6265, 0.622, 0.6261, 0.6203, 0.6274, 0.62, 0.6265, 0.6661, 0.6278, 0.6663, 0.6274, 0.6681, 0.6262, 0.6679, 0.629, 0.6215, 0.6277, 0.6218, 0.6274, 0.62, 0.6287, 0.6197, 0.6254, 0.6659, 0.6265, 0.6661, 0.6262, 0.6679, 0.625, 0.6676, 0.6304, 0.6212, 0.629, 0.6215, 0.6287, 0.6197, 0.63, 0.6194, 0.6244, 0.6657, 0.6254, 0.6659, 0.625, 0.6676, 0.624, 0.6674, 0.6316, 0.6209, 0.6304, 0.6212, 0.63, 0.6194, 0.6313, 0.6191, 0.624, 0.7157, 0.6243, 0.7168, 0.6227, 0.7168, 0.6224, 0.7157, 0.6328, 0.6206, 0.6316, 0.6209, 0.6313, 0.6191, 0.6324, 0.6189, 0.6238, 0.7144, 0.624, 0.7157, 0.6224, 0.7157, 0.6222, 0.7144, 0.4491, 0.5065, 0.4491, 0.5051, 0.4507, 0.5051, 0.4507, 0.5065, 0.6338, 0.6204, 0.6328, 0.6206, 0.6324, 0.6189, 0.6334, 0.6186, 0.6236, 0.7131, 0.6238, 0.7144, 0.6222, 0.7144, 0.622, 0.7131, 0.4493, 0.5078, 0.4491, 0.5065, 0.4507, 0.5065, 0.4509, 0.5078, 0.4495, 0.5011, 0.4498, 0.5, 0.4514, 0.5, 0.4511, 0.5011, 0.6236, 0.7117, 0.6236, 0.7131, 0.622, 0.7131, 0.622, 0.7117, 0.4495, 0.5091, 0.4493, 0.5078, 0.4509, 0.5078, 0.4511, 0.5091, 0.4493, 0.5023, 0.4495, 0.5011, 0.4511, 0.5011, 0.4509, 0.5023, 0.6236, 0.7103, 0.6236, 0.7117, 0.622, 0.7117, 0.622, 0.7103, 0.4498, 0.5101, 0.4495, 0.5091, 0.4511, 0.5091, 0.4514, 0.5101, 0.4491, 0.5037, 0.4493, 0.5023, 0.4509, 0.5023, 0.4507, 0.5037, 0.6238, 0.709, 0.6236, 0.7103, 0.622, 0.7103, 0.6222, 0.709, 0.6328, 0.6675, 0.6338, 0.6677, 0.6335, 0.6695, 0.6325, 0.6693, 0.4491, 0.5051, 0.4491, 0.5037, 0.4507, 0.5037, 0.4507, 0.5051, 0.624, 0.7077, 0.6238, 0.709, 0.6222, 0.709, 0.6224, 0.7077, 0.6317, 0.6672, 0.6328, 0.6675, 0.6325, 0.6693, 0.6313, 0.669, 0.6243, 0.7066, 0.624, 0.7077, 0.6224, 0.7077, 0.6227, 0.7066, 0.6304, 0.6669, 0.6317, 0.6672, 0.6313, 0.669, 0.63, 0.6687, 0.6253, 0.6223, 0.6243, 0.6225, 0.624, 0.6207, 0.625, 0.6205, 0.6291, 0.6666, 0.6304, 0.6669, 0.63, 0.6687, 0.6287, 0.6684, 0.6265, 0.622, 0.6253, 0.6223, 0.625, 0.6205, 0.6261, 0.6203, 0.451, 0.5101, 0.451, 0.5209, 0.45, 0.5211, 0.45, 0.5103, 0.6313, 0.6191, 0.63, 0.6194, 0.6295, 0.6178, 0.6306, 0.6175, 0.6312, 0.6934, 0.6323, 0.6941, 0.6318, 0.6953, 0.6308, 0.6947, 0.6324, 0.6189, 0.6313, 0.6191, 0.6306, 0.6175, 0.6316, 0.6173, 0.6299, 0.6929, 0.6312, 0.6934, 0.6308, 0.6947, 0.6297, 0.6943, 0.4507, 0.5065, 0.4507, 0.5051, 0.4525, 0.5051, 0.4526, 0.5063, 0.6334, 0.6186, 0.6324, 0.6189, 0.6316, 0.6173, 0.6325, 0.617, 0.6286, 0.6926, 0.6299, 0.6929, 0.6297, 0.6943, 0.6286, 0.694, 0.4509, 0.5078, 0.4507, 0.5065, 0.4526, 0.5063, 0.4527, 0.5075, 0.4511, 0.5011, 0.4514, 0.5, 0.4531, 0.5006, 0.4529, 0.5016, 0.6273, 0.6926, 0.6286, 0.6926, 0.6286, 0.694, 0.6274, 0.694, 0.4511, 0.5091, 0.4509, 0.5078, 0.4527, 0.5075, 0.4529, 0.5086, 0.4509, 0.5023, 0.4511, 0.5011, 0.4529, 0.5016, 0.4527, 0.5027, 0.626, 0.6929, 0.6273, 0.6926, 0.6274, 0.694, 0.6263, 0.6943, 0.4514, 0.5101, 0.4511, 0.5091, 0.4529, 0.5086, 0.4531, 0.5095, 0.4507, 0.5037, 0.4509, 0.5023, 0.4527, 0.5027, 0.4526, 0.5038, 0.6247, 0.6934, 0.626, 0.6929, 0.6263, 0.6943, 0.6252, 0.6947, 0.6325, 0.6693, 0.6335, 0.6695, 0.6325, 0.6711, 0.6317, 0.6709, 0.4507, 0.5051, 0.4507, 0.5037, 0.4526, 0.5038, 0.4525, 0.5051, 0.6236, 0.6941, 0.6247, 0.6934, 0.6252, 0.6947, 0.6242, 0.6953, 0.6313, 0.669, 0.6325, 0.6693, 0.6317, 0.6709, 0.6306, 0.6706, 0.6226, 0.695, 0.6236, 0.6941, 0.6242, 0.6953, 0.6233, 0.6962, 0.63, 0.6687, 0.6313, 0.669, 0.6306, 0.6706, 0.6295, 0.6704, 0.625, 0.6205, 0.624, 0.6207, 0.6242, 0.6189, 0.6251, 0.6187, 0.6287, 0.6684, 0.63, 0.6687, 0.6295, 0.6704, 0.6284, 0.6701, 0.6261, 0.6203, 0.625, 0.6205, 0.6251, 0.6187, 0.6261, 0.6185, 0.6274, 0.6681, 0.6287, 0.6684, 0.6284, 0.6701, 0.6273, 0.6699, 0.6274, 0.62, 0.6261, 0.6203, 0.6261, 0.6185, 0.6272, 0.6183, 0.6262, 0.6679, 0.6274, 0.6681, 0.6273, 0.6699, 0.6262, 0.6696, 0.6287, 0.6197, 0.6274, 0.62, 0.6272, 0.6183, 0.6284, 0.618, 0.625, 0.6676, 0.6262, 0.6679, 0.6262, 0.6696, 0.6251, 0.6694, 0.63, 0.6194, 0.6287, 0.6197, 0.6284, 0.618, 0.6295, 0.6178, 0.6326, 0.6962, 0.6226, 0.7027, 0.6222, 0.7016, 0.622, 0.7005, 0.622, 0.6993, 0.6222, 0.6982, 0.6227, 0.6971, 0.6233, 0.6962, 0.6242, 0.6953, 0.6252, 0.6947, 0.6263, 0.6943, 0.6274, 0.694, 0.6286, 0.694, 0.6297, 0.6943, 0.6308, 0.6947, 0.6318, 0.6953, 0.6284, 0.7057, 0.6273, 0.7057, 0.6261, 0.7055, 0.625, 0.7051, 0.6241, 0.7044, 0.6232, 0.7036, 0.6332, 0.6971, 0.6337, 0.6982, 0.6339, 0.6993, 0.6339, 0.7005, 0.6336, 0.7016, 0.6332, 0.7027, 0.6325, 0.7036, 0.6317, 0.7044, 0.6307, 0.7051, 0.6296, 0.7055, 0.6329, 0.697, 0.6325, 0.6965, 0.6326, 0.6962, 0.6332, 0.6971, 0.623, 0.7027, 0.6233, 0.7033, 0.6232, 0.7036, 0.6226, 0.7027, 0.6233, 0.7033, 0.6329, 0.697, 0.6332, 0.6971, 0.6232, 0.7036, 0.6325, 0.6965, 0.623, 0.7027, 0.6226, 0.7027, 0.6326, 0.6962, 0.4531, 0.5118, 0.4531, 0.5, 0.4538, 0.5, 0.4538, 0.5118, 0.451, 0.5102, 0.4515, 0.5101, 0.4515, 0.5112, 0.451, 0.5112, 0.45, 0.5103, 0.45, 0.5211, 0.4491, 0.5209, 0.4491, 0.5101, 0.4515, 0.5102, 0.4521, 0.5101, 0.4521, 0.5112, 0.4515, 0.5112, 0.2575, 0.5, 0.2964, 0.5, 0.2964, 0.7142, 0.2575, 0.7142])
me_cube.materials.append(mat_material)
me_cube.materials.append(mat_tank)
me_cube.use_remesh_preserve_volume = False
me_cube.use_remesh_preserve_attributes = False
me_cube.use_mirror_vertex_groups = False
me_cube.update()

# ---- objects
ob_cube = bpy.data.objects.new('Cube', me_cube)

# ---- transforms, parenting, visibility, modifiers, constraints
ob_cube.location = (0.0, 0.0, 0.0)
ob_cube.lock_rotations_4d = False
ob_cube.empty_display_type = 'ARROWS'
ob_cube.lineart.crease_threshold = 0.0
_m = ob_cube.modifiers.new('Bevel', 'BEVEL')
_m.limit_method = 'NONE'

# ---- collection membership
col_collection.objects.link(ob_cube)

# ---- scene / render settings (as saved in the file)
scene.frame_start = 1; scene.frame_end = 250; scene.frame_set(1)
scene.render.engine = 'BLENDER_EEVEE_NEXT'
scene.cycles.use_denoising = False
scene.cycles.samples = 128
scene.cycles.sampling_pattern = 'TABULATED_SOBOL'
scene.cycles.use_adaptive_sampling = False
scene.cycles.use_light_tree = False
scene.view_settings.view_transform = 'Filmic'
bpy.context.view_layer.update()

# ---- added for rendering (the .blend has no active camera and no usable light): camera, sun
cam_auto = bpy.data.cameras.new('AutoCamera')
cam_auto.lens = 50.0
cam_auto.sensor_width = 36.0
cam_auto.clip_end = 1000.0
ob_auto_camera = bpy.data.objects.new('AutoCamera', cam_auto)
scene.collection.objects.link(ob_auto_camera)
ob_auto_camera.location = (13.2405, -15.8886, 10.9793)
ob_auto_camera.rotation_euler = (1.09748, -7.21219e-08, 0.694738)
scene.camera = ob_auto_camera
light_auto_sun = bpy.data.lights.new('AutoSun', 'SUN')
light_auto_sun.energy = 3.0
light_auto_sun.angle = 0.0523599
ob_auto_sun = bpy.data.objects.new('AutoSun', light_auto_sun)
scene.collection.objects.link(ob_auto_sun)
ob_auto_sun.rotation_euler = (0.872665, 0.174533, 0.523599)
bpy.context.view_layer.update()
